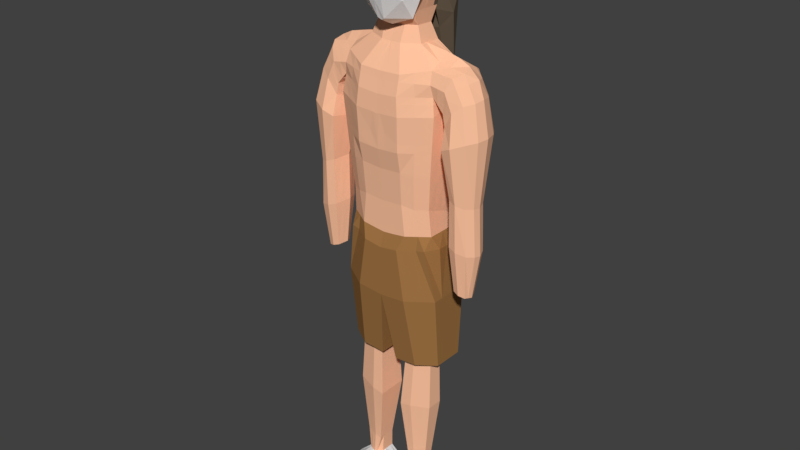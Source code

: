 # Source: boss1.blend  (saved by Blender 2.79.0; exported with 4.5.12 LTS)
import bpy
from mathutils import Matrix  # noqa: F401  (used for matrix-valued properties, if any)

bpy.ops.wm.read_factory_settings(use_empty=True)
scene = bpy.context.scene
scene.name = 'Scene'

# ---- collections
col_collection_1 = bpy.data.collections.new('Collection 1'); scene.collection.children.link(col_collection_1)

# ---- materials (node trees are filled in below, after node groups)
mat_body = bpy.data.materials.new('Body')
mat_body.alpha_threshold = 0.0
mat_body.diffuse_color = (1.0, 0.5501, 0.3468, 1.0)
mat_body.roughness = 0.5
mat_body.line_color = (0.0, 0.0, 0.0, 1.0)
mat_feet = bpy.data.materials.new('Feet')
mat_feet.alpha_threshold = 0.0
mat_feet.roughness = 0.5
mat_face = bpy.data.materials.new('Face')
mat_face.alpha_threshold = 0.0
mat_face.roughness = 0.5
mat_hair = bpy.data.materials.new('Hair')
mat_hair.alpha_threshold = 0.0
mat_hair.roughness = 0.5
mat_cloth = bpy.data.materials.new('Cloth')
mat_cloth.alpha_threshold = 0.0
mat_cloth.roughness = 0.5

# ---- material node trees
mat_feet.use_nodes = True; mat_feet.node_tree.nodes.clear()
_N = mat_feet.node_tree.nodes; _L = mat_feet.node_tree.links
n0 = _N.new('ShaderNodeOutputMaterial'); n0.name = 'Material Output'; n0.location = (300, 300)
n1 = _N.new('ShaderNodeBsdfDiffuse'); n1.name = 'Diffuse BSDF'; n1.location = (10, 300)
_L.new(n1.outputs[0], n0.inputs[0])
n0.is_active_output = True
mat_face.use_nodes = True; mat_face.node_tree.nodes.clear()
_N = mat_face.node_tree.nodes; _L = mat_face.node_tree.links
n0 = _N.new('ShaderNodeOutputMaterial'); n0.name = 'Material Output'; n0.location = (300, 300)
n1 = _N.new('ShaderNodeBsdfDiffuse'); n1.name = 'Diffuse BSDF'; n1.location = (10, 300)
n1.inputs[0].default_value = (1.0, 1.0, 1.0, 1.0)
_L.new(n1.outputs[0], n0.inputs[0])
n0.is_active_output = True
mat_hair.use_nodes = True; mat_hair.node_tree.nodes.clear()
_N = mat_hair.node_tree.nodes; _L = mat_hair.node_tree.links
n0 = _N.new('ShaderNodeOutputMaterial'); n0.name = 'Material Output'; n0.location = (300, 300)
n1 = _N.new('ShaderNodeBsdfDiffuse'); n1.name = 'Diffuse BSDF'; n1.location = (10, 300)
n1.inputs[0].default_value = (0.1523, 0.1158, 0.07905, 1.0)
_L.new(n1.outputs[0], n0.inputs[0])
n0.is_active_output = True
mat_cloth.use_nodes = True; mat_cloth.node_tree.nodes.clear()
_N = mat_cloth.node_tree.nodes; _L = mat_cloth.node_tree.links
n0 = _N.new('ShaderNodeOutputMaterial'); n0.name = 'Material Output'; n0.location = (300, 300)
n1 = _N.new('ShaderNodeBsdfDiffuse'); n1.name = 'Diffuse BSDF'; n1.location = (10, 300)
n1.inputs[0].default_value = (0.3588, 0.1756, 0.05918, 1.0)
_L.new(n1.outputs[0], n0.inputs[0])
n0.is_active_output = True

# ---- world
world_world = bpy.data.worlds.new('World'); scene.world = world_world
world_world.color = (0.05088, 0.05088, 0.05088)
world_world.use_sun_shadow = False
world_world.sun_shadow_jitter_overblur = 0.0
world_world.cycles.sampling_method = 'MANUAL'

# ---- meshes
me_cube = bpy.data.meshes.new('Cube')
me_cube.from_pydata([(-0.4116, 0.07682, -0.1083), (-0.4116, 0.3904, -0.1083), (-0.4188, 0.04684, 1.334), (-0.4188, 0.3855, 1.33), (-0.4723, 0.009477, 0.976), (-0.4723, 0.3728, 0.5067), (-0.4483, 0.02877, 1.129), (-0.4483, 0.4038, 1.137), (-0.221, 0.5278, -0.1209), (-0.2209, -0.03933, -0.1201), (-0.1826, 0.4989, 1.308), (-0.1944, -0.07414, 1.286), (-0.2088, 0.5101, 0.5067), (-0.4274, 0.2106, 0.3298), (-0.2088, -0.1226, 0.9509), (-0.1975, 0.4961, 0.1345), (-0.194, 0.5511, 0.8981), (-0.1975, -0.06961, 0.4583), (-0.194, -0.112, 1.114), (-0.4274, 0.3884, 0.2041), (-0.4274, 0.03283, 0.4555), (-0.2483, 0.1255, 1.494), (-0.2483, 0.3366, 1.484), (-0.09239, 0.4025, 1.483), (-0.09239, 0.05992, 1.487), (-0.6968, 0.3004, -0.1362), (-0.6953, 0.02152, -0.1354), (-0.1978, 0.1504, 1.627), (-0.1978, 0.3103, 1.619), (-0.6673, -0.0423, 0.7805), (-0.09993, 0.3517, 1.618), (-0.6695, 0.4397, 0.7812), (-0.09993, 0.1092, 1.623), (-0.6932, 0.1646, -0.5559), (-0.6994, 0.2435, -0.5589), (-0.2166, 0.08148, 1.749), (-0.2166, 0.3576, 1.748), (-0.6984, 0.07707, -0.5584), (-0.1061, 0.4234, 1.677), (-0.6929, 0.3133, 0.2872), (-0.1425, -0.04655, 1.839), (-0.6915, 0.01148, 0.2879), (-0.4116, 0.2336, -0.1083), (-0.6406, 0.4278, 1.05), (-0.4334, 0.2218, 1.448), (-0.4723, 0.1911, 0.7413), (-0.6387, 0.009649, 1.049), (-0.4688, 0.2292, 1.067), (-0.5692, 0.4281, 1.208), (-0.5681, 0.00993, 1.207), (-0.2303, 0.08075, -1.44), (-0.1942, -0.08625, 1.227), (-0.2483, 0.2597, 1.487), (-0.1883, 0.5484, 1.114), (-0.1978, 0.2621, 1.621), (-0.4335, 0.4282, 1.233), (-0.2166, 0.2195, 1.748), (-0.4335, 0.01007, 1.231), (-0.5421, 0.02865, 1.023), (-0.6127, 0.04673, 1.311), (-0.5469, 0.4036, 1.03), (-0.6108, 0.3854, 1.308), (-0.6477, 0.2217, 1.372), (-0.487, 0.229, 0.9313), (-0.5627, 0.02841, 0.9181), (-0.7193, 0.04649, 1.114), (-0.5702, 0.4034, 0.9216), (-0.7159, 0.3852, 1.112), (-0.7882, 0.2215, 1.139), (-0.4921, 0.2288, 0.8538), (-0.6204, 0.03248, 0.3109), (-0.7626, 0.04553, 0.265), (-0.6257, 0.3032, 0.3083), (-0.7601, 0.29, 0.2662), (-0.8212, 0.1718, 0.2494), (-0.575, 0.1771, 0.3331), (-0.6446, 0.09138, -0.5411), (-0.7522, 0.09858, -0.5758), (-0.6486, 0.2406, -0.543), (-0.7503, 0.2334, -0.5749), (-0.7762, 0.1682, -0.5876), (-0.6102, 0.1711, -0.5242), (-0.7734, 0.3939, 0.8242), (-0.8533, 0.2052, 0.8397), (-0.7773, 0.003534, 0.8253), (-0.5689, -0.0173, 0.7358), (-0.4986, 0.2137, 0.7153), (-0.5771, 0.4149, 0.7382), (-0.625, 0.2916, -0.1137), (-0.7802, 0.2794, -0.1567), (-0.8437, 0.1703, -0.1747), (-0.7829, 0.05361, -0.158), (-0.6193, 0.04155, -0.1109), (-0.5707, 0.1752, -0.08712), (-0.2679, 0.1308, 2.305), (-0.3824, 0.1287, -1.421), (-0.4451, 0.02363, 0.6605), (-0.4451, 0.3822, 0.3233), (-0.4451, 0.2029, 0.4919), (-0.202, 0.4885, 0.254), (-0.202, -0.1074, 0.6425), (-0.1906, -0.04334, 0.1602), (-0.3998, 0.05622, 0.1363), (-0.3998, 0.2228, 0.0775), (-0.1906, 0.5337, 0.01772), (-0.3998, 0.3895, 0.01865), (-0.4575, 0.02139, 1.07), (-0.4575, 0.3919, 0.8957), (-0.1997, -0.1161, 1.052), (-0.2216, 0.5399, 0.7135), (-0.4701, 0.2146, 0.9424), (-0.09916, 0.5274, -0.1377), (-0.09911, -0.03933, -0.1369), (-0.06122, 0.5175, 1.296), (-0.0652, -0.07414, 1.281), (-0.07002, 0.5101, 0.4975), (-0.03454, -0.1226, 0.9445), (-0.05547, 0.5511, 0.8958), (-0.06506, -0.112, 1.105), (-0.06622, -0.06961, 0.4491), (-0.06622, 0.4958, 0.1253), (-0.06314, 0.5593, 1.103), (-0.001871, 0.4017, 1.454), (-0.06513, -0.08625, 1.22), (-0.001871, 0.06039, 1.483), (-0.04311, 0.3516, 1.614), (-0.04311, 0.1096, 1.619), (-0.1234, 0.4234, 1.656), (-0.08327, -0.04655, 1.824), (-0.2303, 0.3212, -1.44), (-0.2679, 0.3283, 2.307), (-0.06772, 0.4882, 0.2448), (-0.06772, -0.1074, 0.6333), (-0.06389, -0.04334, 0.151), (-0.06389, 0.5333, 0.008526), (-0.1053, 0.5354, 0.7652), (-0.06696, -0.1161, 1.043), (-0.4511, 0.02048, 0.7306), (-0.4511, 0.3801, 0.3641), (-0.2035, 0.4859, 0.2949), (-0.4511, 0.2003, 0.5473), (-0.2016, -0.1107, 0.7168), (-0.06823, 0.4856, 0.2857), (-0.07387, -0.1107, 0.7778), (-0.2852, 0.1293, 2.033), (-0.2936, 0.3268, 2.035), (-0.2957, 0.2263, 2.049), (-0.2214, 0.3285, 2.425), (-0.2214, 0.131, 2.423), (-0.2679, 0.2279, 2.322), (-0.2214, 0.2281, 2.439), (-0.3007, 0.4422, 1.319), (-0.3161, 0.4517, -0.1115), (-0.3163, 0.01875, -0.1142), (-0.3066, -0.01365, 1.31), (-0.3406, 0.4414, 0.5067), (-0.3406, -0.05655, 0.9635), (-0.3212, 0.4774, 1.017), (-0.3212, -0.04163, 1.121), (-0.3124, 0.4638, 0.2041), (-0.1704, 0.3695, 1.484), (-0.1704, 0.09271, 1.491), (-0.1489, 0.331, 1.618), (-0.1489, 0.1298, 1.625), (-0.3139, -0.03809, 1.229), (-0.1614, 0.4168, 1.712), (-0.1614, 0.01541, 1.777), (-0.3109, 0.4883, 1.174), (-0.3824, 0.2582, -1.421), (-0.3124, -0.03232, 0.4487), (-0.1412, 0.4636, 2.198), (-0.3235, 0.455, 0.3233), (-0.3235, -0.04187, 0.6515), (-0.2952, -0.005168, 0.1332), (-0.2952, 0.4579, 0.02123), (-0.3286, -0.04734, 1.061), (-0.3857, 0.4637, 0.8003), (-0.3273, 0.452, 0.3641), (-0.3263, -0.04513, 0.7237), (-0.1663, 0.4747, 1.926), (-0.2083, -0.07652, 2.025), (-0.1811, -0.05398, 2.328), (-0.1179, 0.4519, 2.317), (-0.1179, 0.01334, 2.448), (-0.03102, -0.1164, 2.247), (-0.1705, -0.09566, 2.221), (-0.188, -0.08493, 2.219), (-0.2095, -0.06562, 2.209), (-0.1228, -0.1043, 2.02), (-0.0617, -0.1129, 2.017), (-0.1627, -0.09359, 2.025), (-0.4532, 0.1193, -0.5582), (-0.4532, 0.34, -0.5582), (-0.2044, 0.4473, -0.7734), (-0.2044, 0.03758, -0.7734), (-0.4532, 0.2297, -0.5582), (-0.339, 0.1228, -2.433), (-0.05513, 0.4473, -0.9234), (-0.05513, 0.03758, -0.9234), (-0.05513, 0.2425, -0.9234), (-0.3288, 0.3937, -0.6658), (-0.3288, 0.07846, -0.6658), (-0.2339, 0.08963, -2.446), (-0.3824, 0.1935, -1.421), (-0.3093, 0.07722, -1.867), (-0.1337, 0.3212, -1.46), (-0.1337, 0.08075, -1.46), (-0.1337, 0.201, -1.46), (-0.3064, 0.2897, -1.431), (-0.3064, 0.1047, -1.431), (-0.2211, 0.04942, -1.878), (-0.2339, 0.2558, -2.446), (-0.339, 0.2123, -2.433), (-0.339, 0.1675, -2.433), (-0.2163, -0.04789, -2.651), (-0.1671, 0.2558, -2.46), (-0.1671, 0.08963, -2.46), (-0.1671, 0.1727, -2.46), (-0.2864, 0.234, -2.44), (-0.2864, 0.1062, -2.44), (-0.356, -0.01449, -2.688), (-0.3974, 0.105, -1.856), (-0.3974, 0.1801, -1.856), (-0.3974, 0.2551, -1.856), (-0.3093, 0.2916, -1.867), (-0.2211, 0.3281, -1.878), (-0.1091, 0.3281, -1.901), (-0.1091, 0.1888, -1.901), (-0.1091, 0.04942, -1.901), (-0.3182, 0.119, -2.651), (-0.2404, 0.08215, -2.64), (-0.2404, 0.2671, -2.64), (-0.3362, 0.2186, -2.651), (-0.3362, 0.1688, -2.651), (-0.1785, 0.2671, -2.639), (-0.2136, 0.08215, -2.639), (-0.1785, 0.1746, -2.639), (-0.2883, 0.2429, -2.646), (-0.2883, 0.1006, -2.646), (-0.2163, 0.3949, -2.891), (-0.4274, 0.29, -2.831), (-0.4274, 0.2261, -2.769), (-0.1491, 0.3967, -2.889), (-0.1682, -0.04606, -2.65), (-0.1136, 0.2781, -2.773), (-0.3024, 0.3569, -2.868), (-0.3024, -0.03119, -2.669), (-0.1984, -0.2849, -2.714), (-0.28, -0.3224, -2.721), (-0.1869, -0.3998, -2.816), (-0.296, -0.3678, -2.777), (-0.296, -0.3646, -2.744), (-0.1984, -0.3633, -2.756), (-0.1616, -0.3756, -2.817), (-0.1665, -0.2841, -2.715), (-0.144, -0.3391, -2.758), (-0.2472, -0.3838, -2.796), (-0.2472, -0.3037, -2.718), (-0.2472, -0.3639, -2.75), (-0.4116, 0.3404, -0.1083), (-0.423, 0.3333, 1.363), (-0.4723, 0.3148, 0.5816), (-0.4548, 0.348, 1.115), (-0.2483, 0.312, 1.485), (-0.4274, 0.3316, 0.2442), (-0.1978, 0.2949, 1.619), (-0.2166, 0.3135, 1.748), (-0.6975, 0.2183, -0.558), (-0.6268, 0.3332, 1.336), (-0.5278, 0.3479, 0.9983), (-0.7531, 0.3329, 1.121), (-0.5453, 0.3477, 0.8999), (-0.7937, 0.2523, 0.2608), (-0.6095, 0.2629, 0.3162), (-0.7586, 0.2126, -0.5789), (-0.6363, 0.2184, -0.537), (-0.5521, 0.3507, 0.7309), (-0.813, 0.3337, 0.8291), (-0.6077, 0.2545, -0.1052), (-0.8145, 0.2446, -0.1624), (-0.4451, 0.325, 0.3771), (-0.3998, 0.3363, 0.03744), (-0.4615, 0.3353, 0.9106), (-0.4511, 0.3227, 0.4226), (-0.2957, 0.2947, 2.04), (-0.2679, 0.2962, 2.312), (-0.2214, 0.2965, 2.43), (-0.4532, 0.3048, -0.5582), (-0.05513, 0.3819, -0.9234), (-0.3824, 0.2376, -1.421), (-0.1337, 0.2828, -1.46), (-0.339, 0.198, -2.433), (-0.1671, 0.2293, -2.46), (-0.1091, 0.2836, -1.901), (-0.3974, 0.2312, -1.856), (-0.3362, 0.2027, -2.651), (-0.1785, 0.2376, -2.639), (-0.4274, 0.2696, -2.811), (-0.1136, 0.3589, -2.852), (-0.296, -0.3668, -2.756), (-0.1984, -0.3881, -2.787), (-0.144, -0.364, -2.788), (-0.2472, -0.3774, -2.772), (-0.6958, 0.1208, -0.5572), (-0.4116, 0.1552, -0.1083), (-0.4255, 0.1343, 1.384), (-0.4723, 0.1003, 0.8587), (-0.4585, 0.129, 1.098), (-0.2483, 0.1926, 1.491), (-0.1978, 0.2062, 1.624), (-0.2166, 0.1505, 1.749), (-0.6657, 0.1342, 1.343), (-0.5145, 0.1288, 0.9772), (-0.7716, 0.134, 1.127), (-0.5274, 0.1286, 0.8859), (-0.8097, 0.1087, 0.2572), (-0.5977, 0.1048, 0.322), (-0.7642, 0.1334, -0.5817), (-0.6274, 0.1313, -0.5326), (-0.8331, 0.1044, 0.8325), (-0.5337, 0.09819, 0.7255), (-0.595, 0.1084, -0.099), (-0.8311, 0.112, -0.1663), (-0.4274, 0.1217, 0.3926), (-0.4451, 0.1133, 0.5762), (-0.3998, 0.1395, 0.1069), (-0.4638, 0.118, 1.006), (-0.4511, 0.1104, 0.639), (-0.2852, 0.1778, 2.041), (-0.2679, 0.1793, 2.314), (-0.2214, 0.1796, 2.431), (-0.4532, 0.1745, -0.5582), (-0.05513, 0.14, -0.9234), (-0.3824, 0.1611, -1.421), (-0.1337, 0.1409, -1.46), (-0.339, 0.1452, -2.433), (-0.1671, 0.1312, -2.46), (-0.1091, 0.1191, -1.901), (-0.3974, 0.1425, -1.856), (-0.3362, 0.1439, -2.651), (-0.1785, 0.1284, -2.639), (-0.4274, 0.09138, -2.727), (-0.1136, 0.116, -2.66), (-0.296, -0.3435, -2.73), (-0.1984, -0.3241, -2.73), (-0.1489, -0.3233, -2.731), (-0.2472, -0.3338, -2.73), (-0.2169, -0.1805, -2.689), (-0.3797, -0.1606, -2.758), (-0.3797, -0.1434, -2.809), (-0.29, -0.1466, -2.835), (-0.2169, -0.1498, -2.861), (-0.29, -0.1929, -2.698), (-0.3379, -0.2054, -2.707), (-0.1472, -0.1263, -2.861), (-0.1195, -0.1292, -2.768), (-0.1716, -0.1791, -2.689), (-0.1195, -0.1273, -2.822), (-0.3797, -0.1489, -2.783), (-0.1241, -0.1652, -2.708), (-0.3797, -0.183, -2.732), (-0.5013, 0.4282, 1.221), (-0.4952, 0.02871, 1.076), (-0.4779, 0.2291, 0.9991), (-0.5148, 0.3855, 1.319), (-0.5521, 0.2218, 1.419), (-0.4976, 0.4037, 1.083), (-0.5157, 0.04679, 1.322), (-0.5008, 0.009999, 1.219), (-0.4913, 0.348, 1.056), (-0.5249, 0.3332, 1.349), (-0.53, 0.1343, 1.363), (-0.4865, 0.1289, 1.037), (-0.5954, 0.428, 1.15), (-0.4889, 0.229, 0.9028), (-0.5555, 0.4036, 0.99), (-0.6494, 0.3853, 1.236), (-0.7382, 0.2216, 1.286), (-0.6519, 0.04664, 1.239), (-0.5497, 0.02856, 0.9845), (-0.5941, 0.009827, 1.149), (-0.6876, 0.3331, 1.257), (-0.5342, 0.3478, 0.9622), (-0.5193, 0.1288, 0.9436), (-0.7046, 0.1341, 1.264), (-0.07641, -0.1525, 1.905), (-0.2945, 0.0781, 1.905), (-0.2078, -0.0644, 2.376), (-0.03033, -0.05743, 1.693), (-0.2043, 0.0781, 1.693), (-0.2111, -0.05743, 1.864), (-0.3128, -0.005663, 2.141), (-0.1659, -0.1412, 2.141), (-0.07094, -0.1412, 2.417), (-0.2592, 0.0781, 2.417), (-0.1367, -0.005663, 2.523), (-0.3931, 0.009598, -0.2287), (-0.4543, 0.4633, -0.2316), (-0.1709, 0.6675, -0.2504), (-0.1708, -0.0875, -0.2492), (-0.4543, 0.2302, -0.2316), (-0.3123, 0.5543, -0.2364), (-0.3126, -0.001168, -0.2404), (-0.4543, 0.3889, -0.2316), (-0.4654, 0.126, -0.222), (-0.4662, 0.129, -1.383), (-0.4662, 0.4175, -1.383), (-0.2908, 0.5439, -1.395), (-0.2908, 0.0222, -1.394), (-0.4662, 0.2733, -1.383), (-0.2445, 0.6096, -0.717), (-0.07675, 0.5435, -1.41), (-0.0767, 0.0222, -1.41), (-0.3783, 0.4738, -1.386), (-0.3785, 0.07562, -1.389), (-0.4662, 0.3714, -1.383), (-0.4662, 0.2012, -1.383), (-0.4774, 0.2503, -0.7015), (-0.4774, 0.3807, -0.7015), (-0.4774, 0.4418, -0.7015), (-0.3607, 0.5166, -0.7054), (-0.2445, -0.08307, -0.7159), (-0.4774, 0.1545, -0.7015), (-0.4774, 0.0588, -0.7015), (-0.3609, -0.01214, -0.7087), (0.4116, 0.07682, -0.1083), (0.4116, 0.3904, -0.1083), (0.4188, 0.04684, 1.334), (0.4188, 0.3855, 1.33), (0.4723, 0.009477, 0.976), (0.4723, 0.3728, 0.5067), (0.4483, 0.02877, 1.129), (0.4483, 0.4038, 1.137), (0.221, 0.5278, -0.1209), (0.2209, -0.03933, -0.1201), (0.1826, 0.4989, 1.308), (0.0, -0.06961, 0.4444), (0.1944, -0.07414, 1.286), (0.0, 0.4956, 0.1207), (0.2088, 0.5101, 0.5067), (0.4274, 0.2106, 0.3298), (0.2088, -0.1226, 0.9509), (0.1975, 0.4961, 0.1345), (0.194, 0.5511, 0.8981), (0.1975, -0.06961, 0.4583), (0.194, -0.112, 1.114), (0.4274, 0.3884, 0.2041), (0.4274, 0.03283, 0.4555), (0.2483, 0.1255, 1.494), (0.2483, 0.3366, 1.484), (0.0, 0.5648, 1.098), (0.09239, 0.4025, 1.483), (0.0, -0.08625, 1.216), (0.09239, 0.05992, 1.487), (0.6968, 0.3004, -0.1362), (0.6953, 0.02152, -0.1354), (0.1978, 0.1504, 1.627), (0.1978, 0.3103, 1.619), (0.6673, -0.0423, 0.7805), (0.09993, 0.3517, 1.618), (0.6695, 0.4397, 0.7812), (0.09993, 0.1092, 1.623), (0.6932, 0.1646, -0.5559), (0.6994, 0.2435, -0.5589), (0.2166, 0.08148, 1.749), (0.2166, 0.3576, 1.748), (0.6984, 0.07707, -0.5584), (0.1061, 0.4234, 1.677), (0.6929, 0.3133, 0.2872), (0.1425, -0.04655, 1.839), (0.6915, 0.01148, 0.2879), (0.4116, 0.2336, -0.1083), (0.6406, 0.4278, 1.05), (0.4334, 0.2218, 1.448), (0.4723, 0.1911, 0.7413), (0.6387, 0.009649, 1.049), (0.4688, 0.2292, 1.067), (0.5692, 0.4281, 1.208), (0.5681, 0.00993, 1.207), (0.2303, 0.08075, -1.44), (0.1942, -0.08625, 1.227), (0.2483, 0.2597, 1.487), (0.1883, 0.5484, 1.114), (0.1978, 0.2621, 1.621), (0.4335, 0.4282, 1.233), (0.2166, 0.2195, 1.748), (0.4335, 0.01007, 1.231), (0.5421, 0.02865, 1.023), (0.6127, 0.04673, 1.311), (0.5469, 0.4036, 1.03), (0.6108, 0.3854, 1.308), (0.6477, 0.2217, 1.372), (0.487, 0.229, 0.9313), (0.5627, 0.02841, 0.9181), (0.7193, 0.04649, 1.114), (0.5702, 0.4034, 0.9216), (0.7159, 0.3852, 1.112), (0.7882, 0.2215, 1.139), (0.4921, 0.2288, 0.8538), (0.6204, 0.03248, 0.3109), (0.7626, 0.04553, 0.265), (0.6257, 0.3032, 0.3083), (0.7601, 0.29, 0.2662), (0.8212, 0.1718, 0.2494), (0.575, 0.1771, 0.3331), (0.6446, 0.09138, -0.5411), (0.7522, 0.09858, -0.5758), (0.6486, 0.2406, -0.543), (0.7503, 0.2334, -0.5749), (0.7762, 0.1682, -0.5876), (0.6102, 0.1711, -0.5242), (0.7734, 0.3939, 0.8242), (0.8533, 0.2052, 0.8397), (0.7773, 0.003534, 0.8253), (0.5689, -0.0173, 0.7358), (0.4986, 0.2137, 0.7153), (0.5771, 0.4149, 0.7382), (0.625, 0.2916, -0.1137), (0.7802, 0.2794, -0.1567), (0.8437, 0.1703, -0.1747), (0.7829, 0.05361, -0.158), (0.6193, 0.04155, -0.1109), (0.5707, 0.1752, -0.08712), (0.0, 0.5272, -0.1479), (0.0, -0.03933, -0.147), (0.0, 0.5268, 1.289), (0.0, -0.07414, 1.279), (0.0, 0.5101, 0.4928), (0.0, -0.1226, 0.9371), (0.0, 0.5511, 0.8843), (0.0, -0.112, 1.1), (0.0, 0.4014, 1.439), (0.0, 0.06063, 1.481), (0.0, 0.3516, 1.612), (0.0, 0.1098, 1.617), (0.0, 0.4234, 1.671), (0.0, -0.04655, 1.814), (0.2679, 0.1308, 2.305), (0.3824, 0.1287, -1.421), (0.4451, 0.02363, 0.6605), (0.4451, 0.3822, 0.3233), (0.4451, 0.2029, 0.4919), (0.0, -0.1074, 0.6287), (0.202, 0.4885, 0.254), (0.202, -0.1074, 0.6425), (0.0, 0.488, 0.2402), (0.1906, -0.04334, 0.1602), (0.3998, 0.05622, 0.1363), (0.3998, 0.2228, 0.0775), (0.0, 0.5331, 0.003889), (0.1906, 0.5337, 0.01772), (0.3998, 0.3895, 0.01865), (0.0, -0.04334, 0.1464), (0.4575, 0.02139, 1.07), (0.4575, 0.3919, 0.8957), (0.1997, -0.1161, 1.052), (0.2216, 0.5399, 0.7135), (0.4701, 0.2146, 0.9424), (0.0, 0.5354, 0.7957), (0.0, -0.1161, 1.038), (0.09916, 0.5274, -0.1377), (0.09911, -0.03933, -0.1369), (0.06122, 0.5175, 1.296), (0.0652, -0.07414, 1.281), (0.07002, 0.5101, 0.4975), (0.03454, -0.1226, 0.9445), (0.05547, 0.5511, 0.8958), (0.06506, -0.112, 1.105), (0.06622, -0.06961, 0.4491), (0.06622, 0.4958, 0.1253), (0.06314, 0.5593, 1.103), (0.001871, 0.4017, 1.454), (0.06513, -0.08625, 1.22), (0.001871, 0.06039, 1.483), (0.04311, 0.3516, 1.614), (0.04311, 0.1096, 1.619), (0.1234, 0.4234, 1.656), (0.08327, -0.04655, 1.824), (0.2303, 0.3212, -1.44), (0.2679, 0.3283, 2.307), (0.06772, 0.4882, 0.2448), (0.06772, -0.1074, 0.6333), (0.06389, -0.04334, 0.151), (0.06389, 0.5333, 0.008526), (0.1053, 0.5354, 0.7652), (0.06696, -0.1161, 1.043), (0.4511, 0.02048, 0.7306), (0.4511, 0.3801, 0.3641), (0.2035, 0.4859, 0.2949), (0.0, 0.4854, 0.2811), (0.4511, 0.2003, 0.5473), (0.0, -0.1107, 0.6972), (0.2016, -0.1107, 0.7168), (0.06823, 0.4856, 0.2857), (0.07387, -0.1107, 0.7778), (0.2852, 0.1293, 2.033), (0.2936, 0.3268, 2.035), (0.2957, 0.2263, 2.049), (0.2214, 0.3285, 2.425), (0.0, 0.4777, 2.389), (0.2214, 0.131, 2.423), (0.0, -0.0786, 2.41), (0.2679, 0.2279, 2.322), (0.0, 0.0004249, 2.496), (0.2214, 0.2281, 2.439), (0.3007, 0.4422, 1.319), (0.3161, 0.4517, -0.1115), (0.0, 0.0004249, 2.494), (0.3163, 0.01875, -0.1142), (0.0, 0.2913, 2.523), (0.0, 0.07833, 2.533), (0.0, 0.03494, 2.511), (0.0, 0.1403, 2.554), (0.3066, -0.01365, 1.31), (0.3406, 0.4414, 0.5067), (0.3406, -0.05655, 0.9635), (0.3212, 0.4774, 1.017), (0.3212, -0.04163, 1.121), (0.3124, 0.4638, 0.2041), (0.1704, 0.3695, 1.484), (0.1704, 0.09271, 1.491), (0.1489, 0.331, 1.618), (0.1489, 0.1298, 1.625), (0.3139, -0.03809, 1.229), (0.1614, 0.4168, 1.712), (0.1614, 0.01541, 1.777), (0.3109, 0.4883, 1.174), (0.3824, 0.2582, -1.421), (0.3124, -0.03232, 0.4487), (0.1412, 0.4636, 2.198), (0.3235, 0.455, 0.3233), (0.3235, -0.04187, 0.6515), (0.2952, -0.005168, 0.1332), (0.2952, 0.4579, 0.02123), (0.3286, -0.04734, 1.061), (0.3857, 0.4637, 0.8003), (0.3273, 0.452, 0.3641), (0.3263, -0.04513, 0.7237), (0.1663, 0.4747, 1.926), (0.2083, -0.07652, 2.025), (0.1811, -0.05398, 2.328), (0.1179, 0.4519, 2.317), (0.1179, 0.01334, 2.448), (0.0, 0.3228, 2.504), (0.0, 0.05663, 2.522), (0.0, 0.176, 2.528), (0.03102, -0.1164, 2.247), (0.1705, -0.09566, 2.221), (0.0, -0.1169, 2.253), (0.188, -0.08493, 2.219), (0.2095, -0.06562, 2.209), (0.1228, -0.1043, 2.02), (0.0617, -0.1129, 2.017), (0.1627, -0.09359, 2.025), (0.0, -0.113, 2.011), (0.4532, 0.1193, -0.5582), (0.4532, 0.34, -0.5582), (0.2044, 0.4473, -0.7734), (0.2044, 0.03758, -0.7734), (0.4532, 0.2297, -0.5582), (0.339, 0.1228, -2.433), (0.0, 0.5079, -0.2679), (0.0, -0.03697, -0.3287), (0.0, 0.254, -0.2707), (0.05513, 0.4473, -0.9234), (0.05513, 0.03758, -0.9234), (0.05513, 0.2425, -0.9234), (0.3288, 0.3937, -0.6658), (0.3288, 0.07846, -0.6658), (0.2339, 0.08963, -2.446), (0.3824, 0.1935, -1.421), (0.3093, 0.07722, -1.867), (0.1337, 0.3212, -1.46), (0.1337, 0.08075, -1.46), (0.1337, 0.201, -1.46), (0.3064, 0.2897, -1.431), (0.3064, 0.1047, -1.431), (0.2211, 0.04942, -1.878), (0.2339, 0.2558, -2.446), (0.339, 0.2123, -2.433), (0.339, 0.1675, -2.433), (0.2163, -0.04789, -2.651), (0.1671, 0.2558, -2.46), (0.1671, 0.08963, -2.46), (0.1671, 0.1727, -2.46), (0.2864, 0.234, -2.44), (0.2864, 0.1062, -2.44), (0.356, -0.01449, -2.688), (0.3974, 0.105, -1.856), (0.3974, 0.1801, -1.856), (0.3974, 0.2551, -1.856), (0.3093, 0.2916, -1.867), (0.2211, 0.3281, -1.878), (0.1091, 0.3281, -1.901), (0.1091, 0.1888, -1.901), (0.1091, 0.04942, -1.901), (0.3182, 0.119, -2.651), (0.2404, 0.08215, -2.64), (0.2404, 0.2671, -2.64), (0.3362, 0.2186, -2.651), (0.3362, 0.1688, -2.651), (0.1785, 0.2671, -2.639), (0.2136, 0.08215, -2.639), (0.1785, 0.1746, -2.639), (0.2883, 0.2429, -2.646), (0.2883, 0.1006, -2.646), (0.2163, 0.3949, -2.891), (0.4274, 0.29, -2.831), (0.4274, 0.2261, -2.769), (0.1491, 0.3967, -2.889), (0.1682, -0.04606, -2.65), (0.1136, 0.2781, -2.773), (0.3024, 0.3569, -2.868), (0.3024, -0.03119, -2.669), (0.1984, -0.2849, -2.714), (0.28, -0.3224, -2.721), (0.1869, -0.3998, -2.816), (0.296, -0.3678, -2.777), (0.296, -0.3646, -2.744), (0.1984, -0.3633, -2.756), (0.1616, -0.3756, -2.817), (0.1665, -0.2841, -2.715), (0.144, -0.3391, -2.758), (0.2472, -0.3838, -2.796), (0.2472, -0.3037, -2.718), (0.2472, -0.3639, -2.75), (0.4116, 0.3404, -0.1083), (0.423, 0.3333, 1.363), (0.4723, 0.3148, 0.5816), (0.4548, 0.348, 1.115), (0.2483, 0.312, 1.485), (0.4274, 0.3316, 0.2442), (0.1978, 0.2949, 1.619), (0.2166, 0.3135, 1.748), (0.6975, 0.2183, -0.558), (0.6268, 0.3332, 1.336), (0.5278, 0.3479, 0.9983), (0.7531, 0.3329, 1.121), (0.5453, 0.3477, 0.8999), (0.7937, 0.2523, 0.2608), (0.6095, 0.2629, 0.3162), (0.7586, 0.2126, -0.5789), (0.6363, 0.2184, -0.537), (0.5521, 0.3507, 0.7309), (0.813, 0.3337, 0.8291), (0.6077, 0.2545, -0.1052), (0.8145, 0.2446, -0.1624), (0.4451, 0.325, 0.3771), (0.3998, 0.3363, 0.03744), (0.4615, 0.3353, 0.9106), (0.4511, 0.3227, 0.4226), (0.2957, 0.2947, 2.04), (0.2679, 0.2962, 2.312), (0.2214, 0.2965, 2.43), (0.0, 0.2431, 2.533), (0.0, 0.2759, 2.512), (0.4532, 0.3048, -0.5582), (0.0, 0.4268, -0.2688), (0.05513, 0.3819, -0.9234), (0.3824, 0.2376, -1.421), (0.1337, 0.2828, -1.46), (0.339, 0.198, -2.433), (0.1671, 0.2293, -2.46), (0.1091, 0.2836, -1.901), (0.3974, 0.2312, -1.856), (0.3362, 0.2027, -2.651), (0.1785, 0.2376, -2.639), (0.4274, 0.2696, -2.811), (0.1136, 0.3589, -2.852), (0.296, -0.3668, -2.756), (0.1984, -0.3881, -2.787), (0.144, -0.364, -2.788), (0.2472, -0.3774, -2.772), (0.6958, 0.1208, -0.5572), (0.4116, 0.1552, -0.1083), (0.4255, 0.1343, 1.384), (0.4723, 0.1003, 0.8587), (0.4585, 0.129, 1.098), (0.2483, 0.1926, 1.491), (0.1978, 0.2062, 1.624), (0.2166, 0.1505, 1.749), (0.6657, 0.1342, 1.343), (0.5145, 0.1288, 0.9772), (0.7716, 0.134, 1.127), (0.5274, 0.1286, 0.8859), (0.8097, 0.1087, 0.2572), (0.5977, 0.1048, 0.322), (0.7642, 0.1334, -0.5817), (0.6274, 0.1313, -0.5326), (0.8331, 0.1044, 0.8325), (0.5337, 0.09819, 0.7255), (0.595, 0.1084, -0.099), (0.8311, 0.112, -0.1663), (0.4274, 0.1217, 0.3926), (0.4451, 0.1133, 0.5762), (0.3998, 0.1395, 0.1069), (0.4638, 0.118, 1.006), (0.4511, 0.1104, 0.639), (0.2852, 0.1778, 2.041), (0.2679, 0.1793, 2.314), (0.2214, 0.1796, 2.431), (0.0, 0.1093, 2.544), (0.0, 0.1163, 2.525), (0.4532, 0.1745, -0.5582), (0.0, 0.1085, -0.2997), (0.05513, 0.14, -0.9234), (0.3824, 0.1611, -1.421), (0.1337, 0.1409, -1.46), (0.339, 0.1452, -2.433), (0.1671, 0.1312, -2.46), (0.1091, 0.1191, -1.901), (0.3974, 0.1425, -1.856), (0.3362, 0.1439, -2.651), (0.1785, 0.1284, -2.639), (0.4274, 0.09138, -2.727), (0.1136, 0.116, -2.66), (0.296, -0.3435, -2.73), (0.1984, -0.3241, -2.73), (0.1489, -0.3233, -2.731), (0.2472, -0.3338, -2.73), (0.2169, -0.1805, -2.689), (0.3797, -0.1606, -2.758), (0.3797, -0.1434, -2.809), (0.29, -0.1466, -2.835), (0.2169, -0.1498, -2.861), (0.29, -0.1929, -2.698), (0.3379, -0.2054, -2.707), (0.1472, -0.1263, -2.861), (0.1195, -0.1292, -2.768), (0.1716, -0.1791, -2.689), (0.1195, -0.1273, -2.822), (0.3797, -0.1489, -2.783), (0.1241, -0.1652, -2.708), (0.3797, -0.183, -2.732), (0.5013, 0.4282, 1.221), (0.4952, 0.02871, 1.076), (0.4779, 0.2291, 0.9991), (0.5148, 0.3855, 1.319), (0.5521, 0.2218, 1.419), (0.4976, 0.4037, 1.083), (0.5157, 0.04679, 1.322), (0.5008, 0.009999, 1.219), (0.4913, 0.348, 1.056), (0.5249, 0.3332, 1.349), (0.53, 0.1343, 1.363), (0.4865, 0.1289, 1.037), (0.5954, 0.428, 1.15), (0.4889, 0.229, 0.9028), (0.5555, 0.4036, 0.99), (0.6494, 0.3853, 1.236), (0.7382, 0.2216, 1.286), (0.6519, 0.04664, 1.239), (0.5497, 0.02856, 0.9845), (0.5941, 0.009827, 1.149), (0.6876, 0.3331, 1.257), (0.5342, 0.3478, 0.9622), (0.5193, 0.1288, 0.9436), (0.7046, 0.1341, 1.264), (0.0, 0.0781, 1.614), (0.0, -0.0644, 1.905), (0.07641, -0.1525, 1.905), (0.2945, 0.0781, 1.905), (0.0, -0.1609, 2.416), (0.2078, -0.0644, 2.376), (0.0, 0.0781, 2.376), (0.0, 0.007297, 2.557), (0.03033, -0.05743, 1.693), (0.0, -0.04482, 1.674), (0.0, -0.1412, 1.864), (0.0, 0.0781, 1.864), (0.2043, 0.0781, 1.693), (0.2111, -0.05743, 1.864), (0.0, -0.005663, 2.141), (0.0, -0.193, 2.141), (0.0, -0.1412, 2.141), (0.3128, -0.005663, 2.141), (0.1659, -0.1412, 2.141), (0.0, -0.05743, 2.417), (0.07094, -0.1412, 2.417), (0.2592, 0.0781, 2.417), (0.0, -0.05743, 2.523), (0.0, -0.0465, 2.431), (0.1367, -0.005663, 2.523), (0.3931, 0.009598, -0.2287), (0.4543, 0.4633, -0.2316), (0.1709, 0.6675, -0.2504), (0.1708, -0.0875, -0.2492), (0.4543, 0.2302, -0.2316), (0.0, 0.5975, -0.2313), (0.0, 0.6669, -0.3143), (0.0, -0.0875, -0.2741), (0.3123, 0.5543, -0.2364), (0.3126, -0.001168, -0.2404), (0.4543, 0.3889, -0.2316), (0.4654, 0.126, -0.222), (0.4662, 0.129, -1.383), (0.4662, 0.4175, -1.383), (0.2908, 0.5439, -1.395), (0.2908, 0.0222, -1.394), (0.4662, 0.2733, -1.383), (0.0, 0.6091, -0.7374), (0.2445, 0.6096, -0.717), (0.07675, 0.5435, -1.41), (0.0767, 0.0222, -1.41), (0.3783, 0.4738, -1.386), (0.3785, 0.07562, -1.389), (0.4662, 0.3714, -1.383), (0.4662, 0.2012, -1.383), (0.4774, 0.2503, -0.7015), (0.4774, 0.3807, -0.7015), (0.4774, 0.4418, -0.7015), (0.3607, 0.5166, -0.7054), (0.0, -0.08307, -0.7364), (0.2445, -0.08307, -0.7159), (0.4774, 0.1545, -0.7015), (0.4774, 0.0588, -0.7015), (0.3609, -0.01214, -0.7087)], [(607, 603)], [(259, 1, 192, 287), (305, 2, 21, 308), (164, 154, 2, 57), (370, 364, 61, 268), (174, 152, 1, 105), (176, 155, 5, 107), (283, 261, 5, 138), (178, 156, 4, 137), (167, 157, 7, 55), (282, 262, 7, 107), (175, 158, 6, 106), (136, 118, 18, 108), (121, 117, 16, 53), (143, 116, 14, 141), (135, 115, 12, 109), (134, 111, 8, 104), (123, 114, 11, 51), (113, 10, 23, 122), (325, 323, 13, 103), (524, 112, 198, 662), (161, 24, 32, 163), (113, 121, 53, 10), (364, 361, 48, 61), (151, 3, 22, 160), (154, 11, 24, 161), (162, 28, 36, 165), (309, 27, 35, 310), (125, 30, 38, 127), (118, 123, 51, 18), (85, 29, 41, 70), (122, 23, 30, 125), (308, 21, 27, 309), (160, 22, 28, 162), (64, 46, 29, 85), (128, 536, 654, 189), (275, 267, 34, 78), (379, 380, 46, 64), (163, 32, 40, 166), (89, 25, 34, 79), (92, 26, 37, 76), (82, 31, 39, 73), (67, 43, 31, 82), (266, 56, 146, 284), (263, 52, 54, 265), (376, 373, 43, 67), (265, 54, 56, 266), (9, 153, 201, 194), (326, 307, 47, 110), (327, 306, 45, 140), (372, 362, 58, 312), (260, 44, 52, 263), (153, 0, 191, 201), (373, 375, 66, 43), (382, 374, 69, 271), (361, 366, 60, 48), (369, 363, 63, 269), (371, 365, 62, 311), (368, 367, 59, 49), (29, 84, 71, 41), (277, 82, 73, 272), (384, 377, 68, 313), (381, 376, 67, 270), (380, 378, 65, 46), (383, 379, 64, 314), (322, 90, 80, 317), (25, 88, 78, 34), (320, 85, 70, 316), (276, 86, 75, 273), (31, 87, 72, 39), (319, 83, 74, 315), (267, 274, 79, 34), (303, 317, 80, 33), (279, 89, 79, 274), (26, 91, 77, 37), (321, 92, 76, 318), (278, 93, 81, 275), (313, 68, 83, 319), (43, 66, 87, 31), (271, 69, 86, 276), (314, 64, 85, 320), (270, 67, 82, 277), (46, 65, 84, 29), (273, 75, 93, 278), (316, 70, 92, 321), (41, 71, 91, 26), (272, 73, 89, 279), (39, 72, 88, 25), (315, 74, 90, 322), (70, 41, 26, 92), (126, 534, 536, 128), (73, 39, 25, 89), (362, 368, 49, 58), (124, 532, 534, 126), (318, 303, 33, 81), (281, 264, 19, 105), (114, 526, 532, 124), (133, 119, 17, 101), (131, 120, 15, 99), (158, 164, 57, 6), (171, 159, 19, 97), (173, 169, 20, 102), (151, 167, 55, 3), (177, 171, 97, 138), (142, 131, 99, 139), (323, 324, 98, 13), (119, 132, 100, 17), (169, 172, 96, 20), (264, 280, 97, 19), (153, 173, 102, 0), (112, 133, 101, 9), (259, 281, 105, 1), (304, 325, 103, 42), (120, 134, 104, 15), (159, 174, 105, 19), (306, 326, 110, 45), (117, 135, 109, 16), (116, 136, 108, 14), (156, 175, 106, 4), (261, 282, 107, 5), (157, 176, 107, 7), (528, 559, 136, 116), (529, 558, 135, 117), (438, 549, 134, 120), (524, 552, 133, 112), (436, 542, 132, 119), (589, 545, 131, 142), (545, 438, 120, 131), (552, 436, 119, 133), (11, 114, 124, 24), (24, 124, 126, 32), (32, 126, 128, 40), (8, 111, 197, 193), (310, 35, 144, 328), (531, 122, 125, 533), (530, 452, 123, 118), (533, 125, 127, 535), (525, 450, 121, 113), (111, 523, 661, 197), (525, 113, 122, 531), (452, 526, 114, 123), (549, 523, 111, 134), (558, 527, 115, 135), (591, 528, 116, 143), (450, 529, 117, 121), (559, 530, 118, 136), (542, 591, 143, 132), (527, 589, 142, 115), (115, 142, 139, 12), (155, 177, 138, 5), (324, 327, 140, 98), (132, 143, 141, 100), (172, 178, 137, 96), (280, 283, 138, 97), (328, 144, 94, 329), (284, 146, 149, 285), (40, 128, 188, 190), (601, 181, 185, 184), (179, 145, 130, 170), (165, 36, 145, 179), (329, 94, 148, 330), (285, 149, 150, 286), (181, 601, 603, 183), (180, 166, 40), (330, 148, 610, 801), (286, 150, 612, 754), (183, 603, 611, 644), (182, 147, 609, 643), (170, 130, 147, 182), (643, 599, 182), (148, 183, 644, 610), (94, 181, 183, 148), (144, 180, 187, 181, 94), (100, 141, 178, 172), (12, 139, 177, 155), (35, 166, 180, 144), (16, 109, 176, 157), (14, 108, 175, 156), (15, 104, 174, 159), (9, 101, 173, 153), (17, 100, 172, 169), (139, 99, 171, 177), (10, 53, 167, 151), (101, 17, 169, 173), (99, 15, 159, 171), (18, 51, 164, 158), (152, 8, 193, 200), (27, 163, 166, 35), (23, 160, 162, 30), (30, 162, 165, 38), (2, 154, 161, 21), (10, 151, 160, 23), (21, 161, 163, 27), (108, 18, 158, 175), (53, 16, 157, 167), (141, 14, 156, 178), (109, 12, 155, 176), (104, 8, 152, 174), (51, 11, 154, 164), (1, 152, 200, 192), (180, 190, 186, 187), (187, 186, 181), (184, 648, 601), (186, 185, 181), (184, 185, 188, 189), (190, 180, 40), (189, 654, 648, 184), (190, 188, 185, 186), (189, 188, 128), (198, 194, 50, 206), (200, 193, 129, 208), (192, 200, 208, 168), (193, 197, 205, 129), (757, 663, 199, 288), (804, 662, 198, 332), (331, 195, 203, 333), (332, 198, 206, 334), (112, 9, 194, 198), (304, 42, 195, 331), (225, 226, 215, 211), (223, 224, 218, 212), (210, 204, 219, 202), (338, 222, 213, 335), (294, 223, 212, 291), (224, 225, 211, 218), (194, 201, 209, 50), (201, 191, 95, 209), (288, 199, 207, 290), (287, 192, 168, 289), (218, 211, 231, 237), (219, 196, 229, 238), (336, 216, 235, 340), (216, 202, 230, 235), (212, 218, 237, 232), (292, 217, 236, 296), (293, 227, 217, 292), (228, 210, 202, 216), (337, 228, 216, 336), (204, 221, 196, 219), (209, 95, 221, 204), (334, 206, 228, 337), (206, 50, 210, 228), (290, 207, 227, 293), (208, 129, 225, 224), (289, 168, 223, 294), (333, 203, 222, 338), (50, 209, 204, 210), (168, 208, 224, 223), (129, 205, 226, 225), (339, 233, 241, 341), (295, 232, 240, 297), (237, 231, 239, 245), (238, 229, 220, 246), (340, 235, 243, 342), (235, 230, 214, 243), (291, 212, 232, 295), (335, 213, 233, 339), (202, 219, 238, 230), (211, 215, 234, 231), (351, 354, 253, 249), (347, 352, 257, 247), (360, 348, 251, 343), (358, 349, 250, 299), (350, 351, 249, 256), (352, 353, 248, 257), (230, 238, 246, 214), (231, 234, 242, 239), (296, 236, 244, 298), (232, 237, 245, 240), (346, 257, 248, 343), (345, 254, 247, 344), (301, 255, 252, 300), (302, 258, 251, 299), (300, 252, 258, 302), (344, 247, 257, 346), (357, 355, 255, 301), (349, 350, 256, 250), (356, 347, 247, 254), (359, 356, 254, 345), (354, 357, 301, 253), (249, 300, 302, 256), (256, 302, 299, 250), (253, 301, 300, 249), (234, 296, 298, 242), (348, 358, 299, 251), (213, 291, 295, 233), (233, 295, 297, 241), (203, 289, 294, 222), (205, 290, 293, 226), (226, 293, 292, 215), (215, 292, 296, 234), (195, 287, 289, 203), (197, 288, 290, 205), (222, 294, 291, 213), (661, 757, 288, 197), (147, 286, 754, 609), (130, 285, 286, 147), (145, 284, 285, 130), (98, 140, 283, 280), (45, 110, 282, 261), (42, 103, 281, 259), (13, 98, 280, 264), (103, 13, 264, 281), (74, 272, 279, 90), (72, 273, 278, 88), (68, 270, 277, 83), (66, 271, 276, 87), (88, 278, 275, 78), (90, 279, 274, 80), (33, 80, 274, 267), (87, 276, 273, 72), (377, 381, 270, 68), (83, 277, 272, 74), (366, 369, 269, 60), (375, 382, 271, 66), (3, 260, 263, 22), (28, 265, 266, 36), (22, 263, 265, 28), (36, 266, 284, 145), (81, 33, 267, 275), (110, 47, 262, 282), (140, 45, 261, 283), (365, 370, 268, 62), (42, 259, 287, 195), (355, 359, 345, 255), (252, 344, 346, 258), (255, 345, 344, 252), (258, 346, 343, 251), (353, 360, 343, 248), (196, 335, 339, 229), (236, 340, 342, 244), (229, 339, 341, 220), (95, 333, 338, 221), (207, 334, 337, 227), (227, 337, 336, 217), (217, 336, 340, 236), (221, 338, 335, 196), (0, 304, 331, 191), (199, 332, 334, 207), (191, 331, 333, 95), (663, 804, 332, 199), (150, 330, 801, 612), (149, 329, 330, 150), (146, 328, 329, 149), (96, 137, 327, 324), (56, 310, 328, 146), (4, 106, 326, 306), (0, 102, 325, 304), (20, 96, 324, 323), (76, 37, 303, 318), (71, 315, 322, 91), (75, 316, 321, 93), (69, 314, 320, 86), (65, 313, 319, 84), (93, 321, 318, 81), (37, 77, 317, 303), (84, 319, 315, 71), (86, 320, 316, 75), (91, 322, 317, 77), (374, 383, 314, 69), (378, 384, 313, 65), (367, 371, 311, 59), (363, 372, 312, 63), (137, 4, 306, 327), (106, 6, 307, 326), (52, 308, 309, 54), (54, 309, 310, 56), (102, 20, 323, 325), (44, 305, 308, 52), (220, 341, 360, 353), (244, 342, 359, 355), (241, 297, 358, 348), (242, 298, 357, 354), (342, 243, 356, 359), (243, 214, 347, 356), (240, 245, 350, 349), (298, 244, 355, 357), (246, 220, 353, 352), (245, 239, 351, 350), (297, 240, 349, 358), (341, 241, 348, 360), (214, 246, 352, 347), (239, 242, 354, 351), (47, 307, 372, 363), (2, 305, 371, 367), (44, 260, 370, 365), (7, 262, 369, 366), (6, 57, 368, 362), (57, 2, 367, 368), (305, 44, 365, 371), (262, 47, 363, 369), (55, 7, 366, 361), (307, 6, 362, 372), (3, 55, 361, 364), (260, 3, 364, 370), (59, 311, 384, 378), (63, 312, 383, 374), (60, 269, 382, 375), (62, 268, 381, 377), (312, 58, 379, 383), (49, 59, 378, 380), (268, 61, 376, 381), (311, 62, 377, 384), (269, 63, 374, 382), (48, 60, 375, 373), (61, 48, 373, 376), (58, 49, 380, 379), (858, 867, 388), (858, 388, 389), (385, 868, 873), (386, 390, 391), (385, 873, 392), (387, 393, 395), (394, 387, 395), (395, 880, 865), (395, 393, 880), (393, 862, 880), (391, 387, 394), (392, 393, 387), (392, 873, 393), (873, 862, 393), (391, 392, 387), (391, 390, 392), (390, 385, 392), (389, 390, 386), (389, 388, 390), (388, 385, 390), (388, 868, 385), (388, 867, 868), (391, 394, 386), (259, 403, 400, 42), (9, 399, 890, 112), (259, 1, 397, 403), (111, 523, 888, 889), (42, 400, 404, 304), (152, 8, 398, 401), (152, 401, 397, 1), (524, 890, 112), (9, 153, 402, 399), (0, 304, 404, 396), (153, 0, 396, 402), (111, 889, 398, 8), (900, 411, 407, 410), (418, 415, 409, 417), (420, 413, 406, 419), (399, 402, 424, 421), (421, 408, 412, 912), (423, 422, 416, 405), (424, 423, 405, 414), (420, 410, 407, 413), (417, 409, 416, 422), (418, 419, 406, 415), (421, 424, 414, 408), (403, 397, 419, 418), (400, 417, 422, 404), (401, 398, 410, 420), (402, 396, 423, 424), (396, 404, 422, 423), (399, 421, 912, 890), (401, 420, 419, 397), (403, 418, 417, 400), (889, 900, 410, 398), (900, 412, 411), (412, 900, 912), (726, 756, 656, 426), (775, 778, 448, 427), (623, 486, 427, 613), (843, 735, 490, 837), (633, 551, 426, 606), (635, 554, 430, 614), (750, 587, 430, 728), (637, 586, 429, 615), (626, 484, 432, 616), (749, 554, 432, 729), (634, 553, 431, 617), (585, 555, 445, 567), (570, 482, 443, 566), (594, 592, 441, 565), (584, 556, 439, 564), (583, 550, 433, 560), (572, 480, 437, 563), (562, 571, 451, 435), (795, 548, 440, 793), (524, 662, 665, 561), (620, 622, 461, 453), (562, 435, 482, 570), (837, 490, 477, 834), (605, 619, 449, 428), (613, 620, 453, 437), (621, 624, 465, 457), (779, 780, 464, 456), (574, 576, 467, 459), (567, 445, 480, 572), (514, 499, 470, 458), (571, 574, 459, 451), (778, 779, 456, 448), (619, 621, 457, 449), (493, 514, 458, 475), (577, 652, 654, 536), (742, 507, 463, 734), (852, 493, 475, 853), (622, 625, 469, 461), (518, 508, 463, 454), (521, 505, 466, 455), (511, 502, 468, 460), (496, 511, 460, 472), (733, 751, 597, 485), (730, 732, 483, 481), (849, 496, 472, 846), (732, 733, 485, 483), (434, 658, 668, 608), (796, 557, 476, 777), (797, 590, 474, 776), (845, 782, 487, 835), (727, 730, 481, 473), (608, 668, 655, 425), (846, 472, 495, 848), (855, 738, 498, 847), (834, 477, 489, 839), (842, 736, 492, 836), (844, 781, 491, 838), (841, 478, 488, 840), (458, 470, 500, 513), (744, 739, 502, 511), (857, 783, 497, 850), (854, 737, 496, 849), (853, 475, 494, 851), (856, 784, 493, 852), (792, 787, 509, 519), (454, 463, 507, 517), (790, 786, 499, 514), (743, 740, 504, 515), (460, 468, 501, 516), (789, 785, 503, 512), (734, 463, 508, 741), (773, 462, 509, 787), (746, 741, 508, 518), (455, 466, 506, 520), (791, 788, 505, 521), (745, 742, 510, 522), (783, 789, 512, 497), (472, 460, 516, 495), (738, 743, 515, 498), (784, 790, 514, 493), (737, 744, 511, 496), (475, 458, 513, 494), (740, 745, 522, 504), (786, 791, 521, 499), (470, 455, 520, 500), (739, 746, 518, 502), (468, 454, 517, 501), (785, 792, 519, 503), (499, 521, 455, 470), (575, 577, 536, 534), (502, 518, 454, 468), (835, 487, 478, 841), (573, 575, 534, 532), (788, 510, 462, 773), (748, 551, 446, 731), (563, 573, 532, 526), (582, 546, 444, 568), (580, 543, 442, 569), (617, 431, 486, 623), (630, 540, 446, 618), (632, 547, 447, 628), (605, 428, 484, 626), (636, 587, 540, 630), (593, 588, 543, 580), (793, 440, 541, 794), (568, 444, 544, 581), (628, 447, 539, 631), (731, 446, 540, 747), (608, 425, 547, 632), (561, 434, 546, 582), (726, 426, 551, 748), (774, 471, 548, 795), (569, 442, 550, 583), (618, 446, 551, 633), (776, 474, 557, 796), (566, 443, 556, 584), (565, 441, 555, 585), (615, 429, 553, 634), (728, 430, 554, 749), (616, 432, 554, 635), (528, 565, 585, 559), (529, 566, 584, 558), (438, 569, 583, 549), (524, 561, 582, 552), (436, 568, 581, 542), (589, 593, 580, 545), (545, 580, 569, 438), (552, 582, 568, 436), (437, 453, 573, 563), (453, 461, 575, 573), (461, 469, 577, 575), (433, 657, 664, 560), (780, 798, 595, 464), (531, 533, 574, 571), (530, 567, 572, 452), (533, 535, 576, 574), (525, 562, 570, 450), (560, 664, 661, 523), (525, 531, 571, 562), (452, 572, 563, 526), (549, 583, 560, 523), (558, 584, 564, 527), (591, 594, 565, 528), (450, 570, 566, 529), (559, 585, 567, 530), (542, 581, 594, 591), (527, 564, 593, 589), (564, 439, 588, 593), (614, 430, 587, 636), (794, 541, 590, 797), (581, 544, 592, 594), (631, 539, 586, 637), (747, 540, 587, 750), (798, 799, 537, 595), (751, 752, 602, 597), (469, 653, 651, 577), (601, 646, 647, 640), (638, 629, 579, 596), (624, 638, 596, 465), (799, 800, 600, 537), (752, 753, 604, 602), (640, 642, 603, 601), (639, 469, 625), (800, 801, 610, 600), (753, 754, 612, 604), (642, 644, 611, 603), (641, 643, 609, 598), (629, 641, 598, 579), (802, 644, 610, 801), (755, 645, 612, 754), (643, 641, 599), (600, 610, 644, 642), (537, 600, 642, 640), (595, 537, 640, 650, 639), (544, 631, 637, 592), (439, 614, 636, 588), (464, 595, 639, 625), (443, 616, 635, 556), (441, 615, 634, 555), (442, 618, 633, 550), (434, 608, 632, 546), (444, 628, 631, 544), (588, 636, 630, 543), (435, 605, 626, 482), (546, 632, 628, 444), (543, 630, 618, 442), (445, 617, 623, 480), (606, 667, 657, 433), (456, 464, 625, 622), (451, 459, 621, 619), (459, 467, 624, 621), (427, 448, 620, 613), (435, 451, 619, 605), (448, 456, 622, 620), (555, 634, 617, 445), (482, 626, 616, 443), (592, 637, 615, 441), (556, 635, 614, 439), (550, 633, 606, 433), (480, 623, 613, 437), (426, 656, 667, 606), (639, 650, 649, 653), (650, 640, 649), (646, 601, 648), (649, 640, 647), (646, 652, 651, 647), (653, 469, 639), (652, 646, 648, 654), (653, 649, 647, 651), (652, 577, 651), (665, 673, 479, 658), (667, 675, 578, 657), (656, 627, 675, 667), (657, 578, 672, 664), (757, 758, 666, 663), (804, 805, 665, 662), (803, 806, 670, 659), (805, 807, 673, 665), (561, 665, 658, 434), (774, 803, 659, 471), (692, 678, 682, 693), (690, 679, 685, 691), (677, 669, 686, 671), (811, 808, 680, 689), (764, 761, 679, 690), (691, 685, 678, 692), (658, 479, 676, 668), (668, 676, 538, 655), (758, 760, 674, 666), (756, 759, 627, 656), (685, 704, 698, 678), (686, 705, 696, 660), (809, 813, 702, 683), (683, 702, 697, 669), (679, 699, 704, 685), (762, 766, 703, 684), (763, 762, 684, 694), (695, 683, 669, 677), (810, 809, 683, 695), (671, 686, 660, 688), (676, 671, 688, 538), (807, 810, 695, 673), (673, 695, 677, 479), (760, 763, 694, 674), (675, 691, 692, 578), (759, 764, 690, 627), (806, 811, 689, 670), (479, 677, 671, 676), (627, 690, 691, 675), (578, 692, 693, 672), (812, 814, 708, 700), (765, 767, 707, 699), (704, 712, 706, 698), (705, 713, 687, 696), (813, 815, 710, 702), (702, 710, 681, 697), (761, 765, 699, 679), (808, 812, 700, 680), (669, 697, 705, 686), (678, 698, 701, 682), (824, 716, 720, 827), (820, 714, 724, 825), (833, 816, 718, 821), (831, 769, 717, 822), (823, 723, 716, 824), (825, 724, 715, 826), (697, 681, 713, 705), (698, 706, 709, 701), (766, 768, 711, 703), (699, 707, 712, 704), (819, 816, 715, 724), (818, 817, 714, 721), (771, 770, 719, 722), (772, 769, 718, 725), (770, 772, 725, 719), (817, 819, 724, 714), (830, 771, 722, 828), (822, 717, 723, 823), (829, 721, 714, 820), (832, 818, 721, 829), (827, 720, 771, 830), (716, 723, 772, 770), (723, 717, 769, 772), (720, 716, 770, 771), (701, 709, 768, 766), (821, 718, 769, 831), (680, 700, 765, 761), (700, 708, 767, 765), (670, 689, 764, 759), (672, 693, 763, 760), (693, 682, 762, 763), (682, 701, 766, 762), (659, 670, 759, 756), (664, 672, 760, 758), (689, 680, 761, 764), (661, 664, 758, 757), (643, 755, 754, 609), (598, 609, 754, 753), (579, 598, 753, 752), (596, 579, 752, 751), (541, 747, 750, 590), (474, 728, 749, 557), (471, 726, 748, 548), (440, 731, 747, 541), (548, 748, 731, 440), (503, 519, 746, 739), (501, 517, 745, 740), (497, 512, 744, 737), (495, 516, 743, 738), (517, 507, 742, 745), (519, 509, 741, 746), (462, 734, 741, 509), (516, 501, 740, 743), (850, 497, 737, 854), (512, 503, 739, 744), (839, 489, 736, 842), (848, 495, 738, 855), (428, 449, 730, 727), (457, 465, 733, 732), (449, 457, 732, 730), (465, 596, 751, 733), (510, 742, 734, 462), (557, 749, 729, 476), (590, 750, 728, 474), (838, 491, 735, 843), (471, 659, 756, 726), (828, 722, 818, 832), (719, 725, 819, 817), (722, 719, 817, 818), (725, 718, 816, 819), (826, 715, 816, 833), (660, 696, 812, 808), (703, 711, 815, 813), (696, 687, 814, 812), (538, 688, 811, 806), (674, 694, 810, 807), (694, 684, 809, 810), (684, 703, 813, 809), (688, 660, 808, 811), (425, 655, 803, 774), (666, 674, 807, 805), (655, 538, 806, 803), (663, 666, 805, 804), (645, 802, 801, 612), (604, 612, 801, 800), (602, 604, 800, 799), (597, 602, 799, 798), (539, 794, 797, 586), (485, 597, 798, 780), (429, 776, 796, 553), (425, 774, 795, 547), (447, 793, 794, 539), (505, 788, 773, 466), (500, 520, 792, 785), (504, 522, 791, 786), (498, 515, 790, 784), (494, 513, 789, 783), (522, 510, 788, 791), (466, 773, 787, 506), (513, 500, 785, 789), (515, 504, 786, 790), (520, 506, 787, 792), (847, 498, 784, 856), (851, 494, 783, 857), (840, 488, 781, 844), (836, 492, 782, 845), (586, 797, 776, 429), (553, 796, 777, 431), (481, 483, 779, 778), (483, 485, 780, 779), (547, 795, 793, 447), (473, 481, 778, 775), (687, 826, 833, 814), (711, 828, 832, 815), (708, 821, 831, 767), (709, 827, 830, 768), (815, 832, 829, 710), (710, 829, 820, 681), (707, 822, 823, 712), (768, 830, 828, 711), (713, 825, 826, 687), (712, 823, 824, 706), (767, 831, 822, 707), (814, 833, 821, 708), (681, 820, 825, 713), (706, 824, 827, 709), (476, 836, 845, 777), (427, 840, 844, 775), (473, 838, 843, 727), (432, 839, 842, 729), (431, 835, 841, 486), (486, 841, 840, 427), (775, 844, 838, 473), (729, 842, 836, 476), (484, 834, 839, 432), (777, 845, 835, 431), (428, 837, 834, 484), (727, 843, 837, 428), (488, 851, 857, 781), (492, 847, 856, 782), (489, 848, 855, 736), (491, 850, 854, 735), (782, 856, 852, 487), (478, 853, 851, 488), (735, 854, 849, 490), (781, 857, 850, 491), (736, 855, 847, 492), (477, 846, 848, 489), (490, 849, 846, 477), (487, 852, 853, 478), (858, 866, 867), (859, 869, 867), (858, 870, 866), (859, 872, 869), (860, 873, 868), (861, 875, 871), (859, 874, 872), (860, 876, 873), (862, 880, 877), (863, 882, 878), (879, 882, 863), (882, 865, 880), (882, 880, 878), (878, 880, 862), (880, 865, 881), (880, 881, 877), (877, 881, 864), (875, 879, 863), (876, 863, 878), (876, 878, 873), (873, 878, 862), (874, 862, 877), (874, 877, 872), (872, 877, 864), (875, 863, 876), (875, 876, 871), (871, 876, 860), (873, 862, 874), (873, 874, 868), (868, 874, 859), (870, 861, 871), (870, 871, 866), (866, 871, 860), (866, 860, 868), (866, 868, 867), (867, 868, 859), (875, 861, 879), (726, 471, 887, 893), (434, 561, 890, 886), (726, 893, 884, 426), (560, 889, 888, 523), (471, 774, 894, 887), (606, 891, 885, 433), (606, 426, 884, 891), (524, 561, 890), (434, 886, 892, 608), (425, 883, 894, 774), (608, 892, 883, 425), (560, 433, 885, 889), (900, 901, 897, 902), (909, 908, 899, 906), (911, 910, 896, 904), (886, 913, 916, 892), (913, 912, 903, 898), (915, 895, 907, 914), (916, 905, 895, 915), (911, 904, 897, 901), (908, 914, 907, 899), (909, 906, 896, 910), (913, 898, 905, 916), (893, 909, 910, 884), (887, 894, 914, 908), (891, 911, 901, 885), (892, 916, 915, 883), (883, 915, 914, 894), (886, 890, 912, 913), (891, 884, 910, 911), (893, 887, 908, 909), (889, 885, 901, 900), (900, 902, 903), (903, 912, 900)])
me_cube.polygons.foreach_set('material_index', [0, 0, 0, 0, 0, 0, 0, 0, 0, 0, 0, 0, 0, 0, 0, 0, 0, 0, 0, 0, 0, 0, 0, 0, 0, 0, 0, 0, 0, 0, 0, 0, 0, 0, 0, 0, 0, 0, 0, 0, 0, 0, 0, 0, 0, 0, 0, 0, 0, 0, 0, 0, 0, 0, 0, 0, 0, 0, 0, 0, 0, 0, 0, 0, 0, 0, 0, 0, 0, 0, 0, 0, 0, 0, 0, 0, 0, 0, 0, 0, 0, 0, 0, 0, 0, 0, 0, 0, 0, 0, 0, 0, 0, 0, 0, 0, 0, 0, 0, 0, 0, 0, 0, 0, 0, 0, 0, 0, 0, 0, 0, 0, 0, 0, 0, 0, 0, 0, 0, 0, 0, 0, 0, 0, 0, 0, 0, 0, 0, 0, 0, 0, 0, 0, 0, 0, 0, 0, 0, 0, 0, 0, 0, 0, 0, 0, 0, 0, 0, 0, 0, 0, 0, 0, 0, 0, 0, 3, 3, 0, 0, 0, 0, 0, 0, 0, 3, 3, 3, 0, 0, 0, 0, 0, 0, 0, 0, 0, 0, 0, 0, 0, 0, 0, 0, 0, 0, 0, 0, 0, 0, 0, 0, 0, 0, 0, 0, 0, 0, 0, 0, 0, 0, 0, 0, 0, 0, 0, 0, 0, 0, 0, 0, 0, 0, 0, 0, 0, 0, 0, 0, 0, 0, 0, 0, 0, 0, 0, 0, 0, 0, 0, 0, 0, 0, 0, 0, 0, 0, 0, 0, 0, 0, 0, 0, 0, 0, 0, 1, 1, 1, 1, 1, 1, 0, 0, 0, 0, 1, 1, 1, 1, 1, 1, 1, 1, 1, 1, 1, 1, 1, 1, 1, 1, 1, 1, 1, 1, 1, 1, 1, 1, 1, 1, 0, 1, 0, 0, 0, 0, 0, 0, 0, 0, 3, 3, 3, 0, 0, 0, 0, 0, 0, 0, 0, 0, 0, 0, 0, 0, 0, 0, 0, 0, 0, 0, 0, 3, 0, 0, 0, 0, 0, 1, 1, 1, 1, 1, 0, 1, 1, 0, 0, 0, 0, 0, 0, 0, 0, 0, 0, 0, 0, 0, 0, 0, 0, 0, 0, 0, 0, 0, 0, 0, 0, 0, 0, 0, 0, 0, 0, 0, 0, 0, 0, 0, 0, 0, 1, 1, 1, 1, 1, 1, 1, 1, 1, 1, 1, 1, 1, 1, 0, 0, 0, 0, 0, 0, 0, 0, 0, 0, 0, 0, 0, 0, 0, 0, 0, 0, 0, 0, 0, 0, 0, 0, 2, 2, 2, 2, 2, 2, 2, 2, 2, 2, 2, 2, 2, 2, 2, 2, 2, 2, 2, 2, 2, 2, 2, 4, 4, 4, 4, 4, 4, 4, 4, 4, 4, 4, 4, 4, 4, 4, 4, 4, 4, 4, 4, 4, 4, 4, 4, 4, 4, 4, 4, 4, 4, 4, 4, 4, 4, 0, 0, 0, 0, 0, 0, 0, 0, 0, 0, 0, 0, 0, 0, 0, 0, 0, 0, 0, 0, 0, 0, 0, 0, 0, 0, 0, 0, 0, 0, 0, 0, 0, 0, 0, 0, 0, 0, 0, 0, 0, 0, 0, 0, 0, 0, 0, 0, 0, 0, 0, 0, 0, 0, 0, 0, 0, 0, 0, 0, 0, 0, 0, 0, 0, 0, 0, 0, 0, 0, 0, 0, 0, 0, 0, 0, 0, 0, 0, 0, 0, 0, 0, 0, 0, 0, 0, 0, 0, 0, 0, 0, 0, 0, 0, 0, 0, 0, 0, 0, 0, 0, 0, 0, 0, 0, 0, 0, 0, 0, 0, 0, 0, 0, 0, 0, 0, 0, 0, 0, 0, 0, 0, 0, 0, 0, 0, 0, 0, 0, 0, 0, 0, 0, 0, 0, 0, 0, 0, 0, 0, 0, 0, 0, 0, 0, 0, 0, 0, 0, 0, 0, 0, 0, 0, 0, 0, 3, 3, 0, 0, 0, 0, 0, 0, 0, 3, 3, 0, 0, 3, 0, 0, 0, 0, 0, 0, 0, 0, 0, 0, 0, 0, 0, 0, 0, 0, 0, 0, 0, 0, 0, 0, 0, 0, 0, 0, 0, 0, 0, 0, 0, 0, 0, 0, 0, 0, 0, 0, 0, 0, 0, 0, 0, 0, 0, 0, 0, 0, 0, 0, 0, 0, 0, 0, 0, 0, 0, 0, 0, 0, 0, 0, 0, 0, 0, 0, 0, 0, 0, 0, 0, 0, 0, 0, 0, 0, 0, 0, 0, 1, 1, 1, 1, 1, 1, 0, 0, 0, 0, 1, 1, 1, 1, 1, 1, 1, 1, 1, 1, 1, 1, 1, 1, 1, 1, 1, 1, 1, 1, 1, 1, 1, 1, 1, 1, 0, 1, 0, 0, 0, 0, 0, 0, 0, 0, 3, 3, 3, 3, 0, 0, 0, 0, 0, 0, 0, 0, 0, 0, 0, 0, 0, 0, 0, 0, 0, 0, 0, 0, 3, 0, 0, 0, 0, 0, 1, 1, 1, 1, 1, 0, 1, 1, 0, 0, 0, 0, 0, 0, 0, 0, 0, 0, 0, 0, 0, 0, 0, 0, 0, 0, 0, 0, 0, 0, 0, 0, 0, 0, 0, 0, 0, 0, 0, 0, 0, 0, 0, 0, 0, 0, 1, 1, 1, 1, 1, 1, 1, 1, 1, 1, 1, 1, 1, 1, 0, 0, 0, 0, 0, 0, 0, 0, 0, 0, 0, 0, 0, 0, 0, 0, 0, 0, 0, 0, 0, 0, 0, 0, 2, 2, 2, 2, 2, 2, 2, 2, 2, 2, 2, 2, 2, 2, 2, 2, 2, 2, 2, 2, 2, 2, 2, 2, 2, 2, 2, 2, 2, 2, 2, 2, 2, 2, 2, 2, 2, 4, 4, 4, 4, 4, 4, 4, 4, 4, 4, 4, 4, 4, 4, 4, 4, 4, 4, 4, 4, 4, 4, 4, 4, 4, 4, 4, 4, 4, 4, 4, 4, 4, 4])
me_cube.materials.append(mat_body)
me_cube.materials.append(mat_feet)
me_cube.materials.append(mat_face)
me_cube.materials.append(mat_hair)
me_cube.materials.append(mat_cloth)
me_cube.use_remesh_preserve_volume = False
me_cube.use_remesh_preserve_attributes = False
me_cube.use_mirror_vertex_groups = False
me_cube.update()
me_cube_001 = bpy.data.meshes.new('Cube.001')
me_cube_001.from_pydata([(-0.1704, 0.4202, 1.677), (-0.0394, 0.4202, 1.673), (-0.2117, 0.3491, 1.712), (-0.2457, 0.3959, 2.198), (-0.2223, 0.4071, 1.926), (-0.1957, 0.3842, 2.317), (-0.04025, 0.428, 1.519), (-0.1835, 0.436, 1.54), (-0.2117, 0.6433, 1.808), (-0.2358, 0.5483, 1.644), (-0.1694, 0.6817, 1.882), (-0.03247, 0.6536, 0.9122), (-0.115, 0.6537, 0.9264), (-0.124, 0.7153, 1.124), (-0.142, 0.6959, 1.01), (-0.09779, 0.7213, 1.175), (0.1704, 0.4202, 1.677), (0.0, 0.4958, 2.267), (0.0, 0.4202, 1.671), (0.0394, 0.4202, 1.673), (0.0, 0.507, 1.886), (0.0, 0.5072, 1.88), (0.0, 0.4777, 2.389), (0.0, 0.5071, 1.882), (0.0, 0.4961, 2.166), (0.0, 0.496, 2.263), (0.0, 0.4788, 2.383), (0.0, 0.4784, 2.385), (0.2117, 0.3491, 1.712), (0.2457, 0.3959, 2.198), (0.2223, 0.4071, 1.926), (0.1957, 0.3842, 2.317), (0.0, 0.429, 1.517), (0.04025, 0.428, 1.519), (0.0, 0.4283, 1.516), (0.0, 0.7262, 1.916), (0.1835, 0.436, 1.54), (0.2117, 0.6433, 1.808), (0.2358, 0.5483, 1.644), (0.1694, 0.6817, 1.882), (0.0, 0.6545, 0.9113), (0.03247, 0.6536, 0.9122), (0.0, 0.7084, 0.9898), (0.0, 0.6543, 0.9105), (0.0, 0.7085, 0.9906), (0.0, 0.7087, 0.9922), (0.0, 0.7283, 1.11), (0.0, 0.7365, 1.15), (0.0, 0.7368, 1.152), (0.0, 0.7397, 1.204), (0.0, 0.7396, 1.201), (0.0, 0.7396, 1.202), (0.115, 0.6537, 0.9264), (0.124, 0.7153, 1.124), (0.142, 0.6959, 1.01), (0.09779, 0.7213, 1.175)], [], [(18, 21, 23, 1), (1, 23, 20, 0), (17, 22, 5, 3), (0, 20, 4, 2), (20, 17, 3, 4), (7, 9, 14, 12), (8, 10, 15, 13), (6, 7, 12, 11), (32, 6, 11, 40), (10, 35, 49, 15), (9, 8, 13, 14), (18, 1, 32, 34), (5, 22, 35, 10), (1, 0, 6, 32), (0, 2, 7, 6), (3, 5, 10, 8), (2, 4, 9, 7), (4, 3, 8, 9), (40, 11, 45, 44), (48, 13, 15, 49), (11, 12, 14, 45), (45, 14, 13, 48), (18, 19, 23, 21), (21, 23, 25, 24), (19, 16, 20, 23), (24, 25, 27, 26), (23, 20, 17, 25), (25, 17, 22, 27), (17, 29, 31, 22), (16, 28, 30, 20), (20, 30, 29, 17), (36, 52, 54, 38), (37, 53, 55, 39), (33, 41, 52, 36), (32, 40, 41, 33), (39, 55, 49, 35), (34, 43, 40, 32), (38, 54, 53, 37), (18, 34, 32, 19), (31, 39, 35, 22), (19, 32, 33, 16), (16, 33, 36, 28), (29, 37, 39, 31), (28, 36, 38, 30), (30, 38, 37, 29), (43, 42, 44, 40), (42, 46, 47, 44), (40, 44, 45, 41), (46, 50, 51, 47), (44, 47, 48, 45), (47, 51, 49, 48), (48, 49, 55, 53), (41, 45, 54, 52), (45, 48, 53, 54)])
me_cube_001.materials.append(mat_hair)
me_cube_001.use_remesh_preserve_volume = False
me_cube_001.use_remesh_preserve_attributes = False
me_cube_001.use_mirror_vertex_groups = False
me_cube_001.update()
arm_armature = bpy.data.armatures.new('Armature')  # bones are not reproduced

# ---- objects
ob_armature = bpy.data.objects.new('Armature', arm_armature)
ob_body = bpy.data.objects.new('Body', me_cube)
ob_hair = bpy.data.objects.new('Hair', me_cube_001)

# ---- transforms, parenting, visibility, modifiers, constraints
ob_armature.location = (0.0, 0.7968, 0.0)
ob_armature.show_in_front = True
ob_armature.lineart.crease_threshold = 0.0
ob_body.parent = ob_armature
ob_body.matrix_parent_inverse = Matrix(((1.0, 0.0, 0.0, 0.0), (0.0, 1.0, 0.0, -0.7968), (0.0, 0.0, 1.0, 0.0), (0.0, 0.0, 0.0, 1.0)))
ob_body.location = (0.0, 0.0, 0.0)
ob_body.scale = (4.449, 4.449, 4.449)
ob_body.lock_rotations_4d = False
ob_body.empty_display_type = 'ARROWS'
ob_body.lineart.crease_threshold = 0.0
_vg = ob_body.vertex_groups.new(name='Spine_Base')
for _i, _w in zip([0, 1, 4, 5, 8, 9, 12, 13, 14, 15, 16, 17, 18, 19, 20, 42, 45, 47, 53, 96, 97, 98, 99, 100, 101, 102, 103, 104, 105, 106, 107, 108, 109, 110, 111, 112, 115, 116, 117, 119, 120, 121, 131, 132, 133, 134, 135, 136, 137, 138, 139, 140, 141, 142, 143, 152, 153, 155, 156, 157, 158, 159, 169, 171, 172, 173, 174, 175, 176, 177, 178, 194, 197, 259, 261, 264, 280, 281, 282, 283, 288, 304, 306, 323, 324, 325, 326, 327, 396, 397, 398, 399, 400, 401, 402, 403, 404, 405, 406, 407, 408, 409, 410, 411, 412, 413, 414, 415, 416, 417, 418, 419, 420, 421, 422, 423, 424, 425, 426, 429, 430, 433, 434, 436, 438, 439, 440, 441, 442, 443, 444, 445, 446, 447, 450, 471, 474, 476, 482, 523, 524, 527, 528, 529, 539, 540, 541, 542, 543, 544, 545, 546, 547, 548, 549, 550, 551, 552, 553, 554, 555, 556, 557, 558, 559, 560, 561, 564, 565, 566, 568, 569, 570, 580, 581, 582, 583, 584, 585, 586, 587, 588, 589, 590, 591, 592, 593, 594, 606, 608, 614, 615, 616, 617, 618, 628, 630, 631, 632, 633, 634, 635, 636, 637, 658, 661, 662, 663, 664, 726, 728, 731, 747, 748, 749, 750, 757, 758, 774, 776, 793, 794, 795, 796, 797, 804, 883, 884, 885, 886, 887, 888, 889, 890, 891, 892, 893, 894, 895, 896, 897, 898, 899, 900, 901, 902, 903, 904, 905, 906, 907, 908, 909, 910, 911, 912, 913, 914, 915, 916], [0.1743, 0.1524, 0.06483, 0.5898, 0.2382, 0.3528, 0.7296, 0.7153, 0.06428, 0.7733, 0.1053, 0.7007, 0.003062, 0.7123, 0.6442, 0.1426, 0.2155, 0.006688, 0.01529, 0.2671, 0.735, 0.555, 0.8331, 0.2762, 0.8087, 0.7022, 0.6061, 0.6313, 0.4464, 0.0219, 0.1026, 0.02566, 0.2785, 0.07713, 0.3825, 0.6969, 0.7939, 0.05574, 0.09136, 0.7437, 0.8328, 0.0137, 0.8804, 0.2778, 0.8677, 0.7129, 0.2086, 0.01923, 0.1976, 0.7229, 0.8373, 0.4486, 0.1868, 0.8841, 0.1355, 0.1715, 0.2126, 0.6758, 0.06694, 0.05875, 0.00285, 0.7647, 0.6813, 0.784, 0.2774, 0.7402, 0.5557, 0.02792, 0.1945, 0.7743, 0.1933, 0.003621, 0.01642, 0.148, 0.4379, 0.7251, 0.7068, 0.5111, 0.09216, 0.6682, 0.01286, 0.1546, 0.1209, 0.6863, 0.3963, 0.6563, 0.05339, 0.303, 0.2701, 0.2166, 0.3021, 0.4249, 0.211, 0.2432, 0.3105, 0.2091, 0.2265, 0.3096, 0.307, 0.3075, 0.313, 0.3079, 0.2965, 0.3095, 0.3152, 0.307, 0.3113, 0.3072, 0.3086, 0.2896, 0.2865, 0.2864, 0.2897, 0.3293, 0.2945, 0.302, 0.3148, 0.1743, 0.1524, 0.06483, 0.5898, 0.2382, 0.3528, 0.7537, 0.84, 0.7296, 0.7153, 0.06428, 0.7733, 0.1053, 0.7007, 0.003062, 0.7123, 0.6442, 0.01504, 0.1426, 0.2155, 0.006688, 0.01529, 0.5308, 0.8273, 0.8073, 0.05903, 0.09492, 0.2671, 0.735, 0.555, 0.2785, 0.8331, 0.2762, 0.8868, 0.8087, 0.7022, 0.6061, 0.7307, 0.6313, 0.4464, 0.8776, 0.0219, 0.1026, 0.02566, 0.2785, 0.07713, 0.1631, 0.01991, 0.3825, 0.6969, 0.7939, 0.05574, 0.09136, 0.7437, 0.8328, 0.0137, 0.8804, 0.2778, 0.8677, 0.7129, 0.2086, 0.01923, 0.1976, 0.7229, 0.8373, 0.891, 0.4486, 0.199, 0.1868, 0.8841, 0.1355, 0.1715, 0.2126, 0.6758, 0.06694, 0.05875, 0.00285, 0.7647, 0.6813, 0.784, 0.2774, 0.7402, 0.5557, 0.02792, 0.1945, 0.7743, 0.1933, 0.003621, 0.5874, 0.6683, 0.9258, 0.01642, 0.148, 0.4379, 0.7251, 0.7068, 0.5111, 0.09216, 0.6682, 0.7437, 0.01286, 0.1546, 0.1209, 0.6863, 0.3963, 0.6563, 0.05339, 0.303, 0.8513, 0.2701, 0.2166, 0.3021, 0.4249, 0.211, 0.3772, 0.3283, 0.5685, 0.2432, 0.3105, 0.2091, 0.2265, 0.3096, 0.307, 0.3075, 0.313, 0.3079, 0.3065, 0.2965, 0.3095, 0.3152, 0.307, 0.3113, 0.3072, 0.3086, 0.2896, 0.2865, 0.2864, 0.2897, 0.3408, 0.3293, 0.2945, 0.302, 0.3148]): _vg.add([_i], _w, 'REPLACE')
_vg = ob_body.vertex_groups.new(name='Spine_Upper')
for _i, _w in zip([2, 3, 4, 5, 6, 7, 10, 11, 12, 13, 14, 15, 16, 17, 18, 19, 20, 22, 23, 24, 45, 47, 48, 49, 51, 53, 55, 57, 58, 60, 63, 96, 97, 98, 99, 100, 101, 102, 103, 106, 107, 108, 109, 110, 113, 114, 115, 116, 117, 118, 119, 121, 122, 123, 124, 125, 131, 132, 133, 135, 136, 137, 138, 139, 140, 141, 142, 143, 151, 154, 155, 156, 157, 158, 159, 160, 161, 164, 167, 169, 171, 172, 173, 175, 176, 177, 178, 260, 261, 262, 263, 264, 269, 280, 281, 282, 283, 306, 307, 312, 323, 324, 325, 326, 327, 361, 362, 363, 364, 366, 367, 368, 369, 372, 373, 375, 379, 380, 382, 383, 427, 428, 429, 430, 431, 432, 435, 436, 437, 439, 440, 441, 442, 443, 444, 445, 446, 447, 449, 450, 451, 452, 453, 474, 476, 477, 478, 480, 482, 484, 486, 487, 489, 492, 525, 526, 527, 528, 529, 530, 531, 532, 533, 539, 540, 541, 542, 543, 544, 545, 546, 547, 548, 552, 553, 554, 555, 556, 557, 558, 559, 562, 563, 564, 565, 566, 567, 568, 570, 571, 572, 573, 574, 580, 581, 582, 584, 585, 586, 587, 588, 589, 590, 591, 592, 593, 594, 605, 613, 614, 615, 616, 617, 618, 619, 620, 623, 626, 628, 630, 631, 632, 634, 635, 636, 637, 727, 728, 729, 730, 731, 736, 747, 748, 749, 750, 776, 777, 782, 793, 794, 795, 796, 797, 834, 835, 836, 837, 839, 840, 841, 842, 845, 846, 848, 852, 853, 855, 856], [0.06229, 0.06697, 0.5757, 0.3288, 0.2414, 0.1727, 0.5087, 0.3707, 0.2196, 0.1549, 0.7672, 0.01169, 0.7599, 0.2459, 0.6702, 0.07662, 0.273, 0.03033, 0.1207, 0.06185, 0.6099, 0.2167, 0.02697, 0.05042, 0.5068, 0.6833, 0.1302, 0.1413, 0.05279, 0.03366, 0.02252, 0.621, 0.139, 0.3493, 0.0597, 0.6634, 0.05426, 0.05998, 0.0289, 0.4097, 0.6387, 0.7222, 0.6449, 0.5334, 0.6316, 0.5524, 0.1701, 0.8287, 0.8149, 0.7535, 0.2164, 0.772, 0.1851, 0.6453, 0.07194, 0.001063, 0.03327, 0.6766, 0.03264, 0.7268, 0.7877, 0.6552, 0.169, 0.07593, 0.4539, 0.7402, 0.05351, 0.794, 0.1993, 0.1774, 0.2545, 0.6802, 0.6166, 0.5055, 0.05926, 0.0802, 0.02812, 0.2973, 0.3658, 0.2484, 0.1103, 0.6379, 0.05218, 0.5903, 0.6458, 0.1347, 0.7011, 0.006277, 0.4555, 0.1796, 0.006187, 0.09705, 0.04147, 0.1852, 0.008843, 0.6074, 0.2341, 0.6189, 0.2243, 0.04483, 0.2102, 0.5055, 0.04765, 0.4588, 0.5835, 0.07504, 0.1164, 0.08894, 0.01074, 0.09267, 0.01632, 0.09338, 0.09481, 0.1078, 0.006715, 0.0131, 0.02348, 0.02071, 0.01223, 0.01008, 0.06229, 0.06697, 0.5757, 0.3288, 0.2414, 0.1727, 0.5087, 0.2082, 0.3707, 0.2196, 0.1549, 0.7672, 0.01169, 0.7599, 0.2459, 0.6702, 0.07662, 0.273, 0.03033, 0.7845, 0.1207, 0.6667, 0.06185, 0.6099, 0.2167, 0.02697, 0.05042, 0.5068, 0.6833, 0.1302, 0.1413, 0.05279, 0.03366, 0.02252, 0.6535, 0.5814, 0.1588, 0.8298, 0.8189, 0.7667, 0.2011, 0.07429, 0.001815, 0.621, 0.139, 0.3493, 0.6792, 0.0597, 0.6634, 0.02673, 0.05426, 0.05998, 0.0289, 0.02706, 0.4097, 0.6387, 0.7222, 0.6449, 0.5334, 0.775, 0.7991, 0.6316, 0.5524, 0.1701, 0.8287, 0.8149, 0.7535, 0.2164, 0.772, 0.1851, 0.6453, 0.07194, 0.001063, 0.03327, 0.6766, 0.03264, 0.7268, 0.7877, 0.6552, 0.169, 0.07593, 0.04858, 0.4539, 0.7488, 0.7402, 0.05351, 0.794, 0.1993, 0.1774, 0.2545, 0.6802, 0.6166, 0.5055, 0.05926, 0.0802, 0.02812, 0.2973, 0.3658, 0.2484, 0.1103, 0.6379, 0.05218, 0.5903, 0.6458, 0.1347, 0.7011, 0.006277, 0.4555, 0.1796, 0.006187, 0.09705, 0.04147, 0.1852, 0.008843, 0.6074, 0.2341, 0.6189, 0.2243, 0.04483, 0.2102, 0.5055, 0.04765, 0.4588, 0.5835, 0.07504, 0.1164, 0.08894, 0.01074, 0.09267, 0.01632, 0.09338, 0.09481, 0.1078, 0.006715, 0.0131, 0.02348, 0.02071, 0.01223, 0.01008]): _vg.add([_i], _w, 'REPLACE')
_vg = ob_body.vertex_groups.new(name='Neck')
for _i, _w in zip([10, 11, 18, 21, 22, 23, 24, 27, 28, 30, 32, 35, 36, 38, 51, 52, 54, 56, 113, 114, 118, 122, 123, 124, 125, 126, 127, 128, 136, 151, 154, 160, 161, 162, 163, 164, 165, 166, 179, 263, 265, 266, 308, 309, 310, 435, 437, 445, 448, 449, 451, 452, 453, 456, 457, 459, 461, 464, 465, 467, 480, 481, 483, 485, 525, 526, 530, 531, 532, 533, 534, 535, 536, 559, 562, 563, 567, 571, 572, 573, 574, 575, 576, 577, 585, 605, 613, 619, 620, 621, 622, 623, 624, 625, 638, 730, 732, 733, 778, 779, 780], [0.06881, 0.08314, 0.01363, 0.08556, 0.07442, 0.3768, 0.5256, 0.1757, 0.3057, 0.1294, 0.1539, 0.05244, 0.07181, 0.08735, 0.05962, 0.04906, 0.3242, 0.07862, 0.08655, 0.1352, 0.0286, 0.3432, 0.08397, 0.6652, 0.1011, 0.2301, 0.08813, 0.01472, 0.001301, 0.01726, 0.02912, 0.1702, 0.212, 0.1752, 0.1431, 0.01002, 0.07019, 0.04664, 0.005066, 0.06624, 0.3238, 0.07932, 0.05041, 0.3054, 0.07068, 0.06881, 0.08314, 0.01363, 0.08556, 0.07442, 0.3768, 0.08509, 0.5256, 0.1757, 0.3057, 0.1294, 0.1539, 0.05244, 0.07181, 0.08735, 0.05962, 0.04906, 0.3242, 0.07862, 0.08655, 0.1383, 0.02807, 0.352, 0.6657, 0.09005, 0.3894, 0.07888, 0.03354, 0.001125, 0.08655, 0.1352, 0.0286, 0.3432, 0.08397, 0.6652, 0.1011, 0.2301, 0.08813, 0.01472, 0.001301, 0.01726, 0.02912, 0.1702, 0.212, 0.1752, 0.1431, 0.01002, 0.07019, 0.04664, 0.005066, 0.06624, 0.3238, 0.07932, 0.05041, 0.3054, 0.07068]): _vg.add([_i], _w, 'REPLACE')
_vg = ob_body.vertex_groups.new(name='Head')
for _i, _w in zip([10, 11, 21, 22, 23, 24, 27, 28, 30, 32, 35, 36, 38, 40, 52, 54, 56, 94, 113, 114, 122, 124, 125, 126, 127, 128, 130, 144, 145, 146, 147, 148, 149, 150, 151, 160, 161, 162, 163, 165, 166, 170, 179, 180, 181, 182, 183, 184, 185, 186, 187, 188, 189, 190, 263, 265, 266, 284, 285, 286, 308, 309, 310, 328, 329, 330, 385, 386, 387, 388, 389, 390, 391, 392, 393, 394, 395, 435, 437, 448, 449, 451, 453, 456, 457, 459, 461, 464, 465, 467, 469, 481, 483, 485, 525, 526, 531, 532, 533, 534, 535, 536, 537, 562, 563, 571, 573, 574, 575, 576, 577, 579, 595, 596, 597, 598, 599, 600, 601, 602, 603, 604, 605, 607, 609, 610, 611, 612, 619, 620, 621, 622, 624, 625, 629, 638, 639, 640, 641, 642, 643, 644, 645, 646, 647, 648, 649, 650, 651, 652, 653, 654, 730, 732, 733, 751, 752, 753, 754, 755, 778, 779, 780, 798, 799, 800, 801, 802, 858, 859, 860, 861, 862, 863, 864, 865, 866, 867, 868, 869, 870, 871, 872, 873, 874, 875, 876, 877, 878, 879, 880, 881, 882], [0.03832, 0.003601, 0.08157, 0.08225, 0.2056, 0.1333, 0.6434, 0.4932, 0.7422, 0.7557, 0.897, 0.8742, 0.8305, 0.9652, 0.06425, 0.4863, 0.8672, 0.996, 0.04813, 0.007605, 0.2227, 0.1147, 0.7927, 0.7096, 0.8276, 0.953, 0.9941, 0.9804, 0.9741, 0.9802, 0.9969, 0.9981, 0.9958, 0.9979, 0.003705, 0.1553, 0.1294, 0.6571, 0.7242, 0.8704, 0.9119, 0.9813, 0.9498, 0.9886, 0.9973, 0.9895, 0.9988, 0.9963, 0.9955, 0.9953, 0.9949, 0.9879, 0.9871, 0.9884, 0.07823, 0.478, 0.8646, 0.9759, 0.9947, 0.9973, 0.06526, 0.4996, 0.875, 0.98, 0.9959, 0.9981, 1.0, 1.0, 1.0, 1.0, 1.0, 1.0, 1.0, 1.0, 1.0, 1.0, 1.0, 0.03832, 0.003601, 0.08157, 0.08225, 0.2056, 0.1333, 0.6434, 0.4932, 0.7422, 0.7557, 0.897, 0.8742, 0.8305, 0.9652, 0.06425, 0.4863, 0.8672, 0.03825, 0.006822, 0.1924, 0.1112, 0.8129, 0.5579, 0.841, 0.9435, 0.996, 0.04813, 0.007605, 0.2227, 0.1147, 0.7927, 0.7096, 0.8276, 0.953, 0.9941, 0.9804, 0.9741, 0.9802, 0.9969, 0.9921, 0.9981, 0.9986, 0.9958, 0.9995, 0.9979, 0.003705, 1.0, 0.9991, 0.9998, 0.9996, 0.9999, 0.1553, 0.1294, 0.6571, 0.7242, 0.8704, 0.9119, 0.9813, 0.9498, 0.9886, 0.9973, 0.9895, 0.9988, 0.9978, 0.9997, 0.9995, 0.9963, 0.9955, 0.9965, 0.9953, 0.9949, 0.9879, 0.9871, 0.9884, 0.9862, 0.07823, 0.478, 0.8646, 0.9759, 0.9947, 0.9973, 0.9995, 0.9988, 0.06526, 0.4996, 0.875, 0.98, 0.9959, 0.9981, 0.9999, 0.9998, 1.0, 1.0, 1.0, 1.0, 1.0, 1.0, 1.0, 1.0, 1.0, 1.0, 1.0, 1.0, 1.0, 1.0, 1.0, 1.0, 1.0, 1.0, 1.0, 1.0, 1.0, 1.0, 1.0, 1.0, 1.0]): _vg.add([_i], _w, 'REPLACE')
_vg = ob_body.vertex_groups.new(name='Shoulder.L')
for _i, _w in zip([2, 3, 4, 6, 7, 10, 11, 14, 16, 18, 21, 22, 23, 24, 27, 28, 30, 32, 35, 36, 38, 43, 44, 45, 46, 47, 48, 49, 51, 52, 53, 54, 55, 56, 57, 58, 59, 60, 61, 62, 63, 65, 66, 67, 96, 106, 107, 108, 109, 110, 113, 114, 116, 117, 118, 121, 122, 123, 124, 125, 126, 127, 135, 136, 137, 140, 141, 151, 154, 156, 157, 158, 160, 161, 162, 163, 164, 165, 166, 167, 172, 175, 176, 178, 260, 261, 262, 263, 265, 266, 268, 269, 270, 271, 282, 305, 306, 307, 308, 309, 310, 311, 312, 324, 326, 327, 361, 362, 363, 364, 365, 366, 367, 368, 369, 370, 371, 372, 373, 374, 375, 376, 377, 378, 379, 380, 381, 382, 383, 384, 435, 437, 450, 451, 452, 453, 480, 525, 526, 528, 529, 530, 531, 532, 533, 535, 559, 562, 563, 565, 567, 570, 571, 572, 573, 585], [0.8314, 0.8329, 0.161, 0.3384, 0.4728, 0.3107, 0.441, 0.08534, 0.07453, 0.1805, 0.8024, 0.7869, 0.2431, 0.2443, 0.1694, 0.1819, 0.09351, 0.07329, 0.04139, 0.04126, 0.05687, 0.05996, 0.9722, 0.07115, 0.03291, 0.2888, 0.321, 0.239, 0.323, 0.8673, 0.182, 0.1778, 0.6609, 0.04883, 0.5743, 0.08335, 0.4677, 0.1263, 0.4638, 0.509, 0.04925, 0.02814, 0.009239, 0.04457, 0.03361, 0.2514, 0.1283, 0.1335, 0.01792, 0.1572, 0.1417, 0.1818, 0.02992, 0.02705, 0.09379, 0.08878, 0.1262, 0.1483, 0.07473, 0.05385, 0.02636, 0.05499, 0.0001812, 0.07409, 0.05958, 0.005752, 0.007027, 0.6753, 0.6807, 0.1295, 0.206, 0.2954, 0.5664, 0.6008, 0.1414, 0.1182, 0.5272, 0.04364, 0.01819, 0.4733, 0.01221, 0.213, 0.07888, 0.0392, 0.9032, 0.02128, 0.4102, 0.8154, 0.182, 0.04828, 0.4921, 0.1024, 0.01394, 0.006179, 0.1409, 0.9507, 0.109, 0.2878, 0.8697, 0.1848, 0.04988, 0.4656, 0.0645, 0.011, 0.1981, 0.03192, 0.5484, 0.1805, 0.1226, 0.7516, 0.9143, 0.2754, 0.7344, 0.3849, 0.2166, 0.8375, 0.8974, 0.1439, 0.1826, 0.01614, 0.07557, 0.1979, 0.1063, 0.1771, 0.0514, 0.1412, 0.1434, 0.0653, 0.03229, 0.119, 0.007392, 0.006571, 0.06047, 0.04057, 0.09511, 0.007656, 0.0055, 0.09386, 0.1102, 0.01635, 0.004687, 0.06455, 0.1216, 0.07247, 0.01932, 0.01101, 0.05137, 0.0624, 0.06797, 0.0085, 0.04054, 0.03457, 0.1123, 0.06152, 0.06971, 0.02341]): _vg.add([_i], _w, 'REPLACE')
_vg = ob_body.vertex_groups.new(name='Arm_Upper.L')
for _i, _w in zip([2, 3, 4, 6, 7, 10, 11, 14, 16, 18, 29, 31, 39, 41, 43, 45, 46, 47, 48, 49, 51, 53, 55, 57, 58, 59, 60, 61, 62, 63, 64, 65, 66, 67, 68, 69, 70, 71, 72, 73, 74, 75, 82, 83, 84, 85, 86, 87, 92, 93, 96, 106, 107, 108, 110, 137, 140, 151, 154, 156, 157, 158, 164, 167, 172, 175, 176, 178, 260, 261, 262, 268, 269, 270, 271, 272, 273, 276, 277, 282, 305, 306, 307, 311, 312, 313, 314, 315, 316, 319, 320, 321, 324, 326, 327, 361, 362, 363, 364, 365, 366, 367, 368, 369, 370, 371, 372, 373, 374, 375, 376, 377, 378, 379, 380, 381, 382, 383, 384], [0.08973, 0.07478, 0.182, 0.3874, 0.3244, 0.002763, 0.0248, 0.04189, 0.01231, 0.05218, 0.9763, 0.9818, 0.7248, 0.6438, 0.9228, 0.08257, 0.9397, 0.4597, 0.6325, 0.7021, 0.04316, 0.03054, 0.1801, 0.2576, 0.855, 0.5165, 0.8236, 0.5214, 0.4903, 0.9075, 0.9548, 0.9512, 0.9481, 0.9447, 0.9748, 0.9683, 0.8266, 0.2394, 0.8879, 0.1966, 0.02549, 0.9532, 0.9855, 0.9758, 0.9774, 0.978, 0.9906, 0.9837, 0.0001093, 0.01817, 0.04005, 0.2876, 0.1156, 0.05173, 0.221, 0.06684, 0.008173, 0.04304, 0.0614, 0.0979, 0.09242, 0.1331, 0.1055, 0.09318, 0.006772, 0.1249, 0.06089, 0.02774, 0.04543, 0.02041, 0.3793, 0.5026, 0.8432, 0.9632, 0.9521, 0.06799, 0.9332, 0.9862, 0.9771, 0.1464, 8.194e-05, 0.1357, 0.4562, 0.5327, 0.8802, 0.9729, 0.9656, 0.08157, 0.9176, 0.9718, 0.9876, 0.001917, 0.01544, 0.2785, 0.03977, 0.3607, 0.6864, 0.7739, 0.2084, 0.08166, 0.6156, 0.2252, 0.5059, 0.6721, 0.1438, 0.09335, 0.7322, 0.7831, 0.9378, 0.886, 0.7884, 0.8919, 0.8064, 0.9047, 0.8172, 0.8515, 0.8971, 0.9232, 0.8774]): _vg.add([_i], _w, 'REPLACE')
_vg = ob_body.vertex_groups.new(name='Arm_Lower.L')
for _i, _w in zip([25, 26, 33, 34, 37, 39, 41, 70, 71, 72, 73, 74, 75, 76, 77, 78, 79, 80, 81, 88, 89, 90, 91, 92, 93, 267, 272, 273, 274, 275, 278, 279, 303, 315, 316, 317, 318, 321, 322], [0.9955, 0.9885, 1.0, 1.0, 1.0, 0.275, 0.3559, 0.1731, 0.7605, 0.1119, 0.8034, 0.9622, 0.04306, 0.9997, 1.0, 0.9999, 1.0, 1.0, 0.9993, 0.9808, 0.9986, 1.001, 1.002, 0.9749, 0.9659, 1.0, 0.932, 0.06661, 1.0, 0.9997, 0.9769, 0.9993, 1.0, 0.9184, 0.08213, 1.0, 0.9997, 0.974, 1.002]): _vg.add([_i], _w, 'REPLACE')
_vg = ob_body.vertex_groups.new(name='Shoulder.R.001')
for _i, _w in zip([10, 11, 23, 24, 51, 113, 114, 116, 118, 121, 122, 123, 124, 136, 427, 428, 429, 431, 432, 435, 437, 441, 443, 445, 448, 449, 450, 451, 452, 453, 456, 457, 459, 461, 464, 465, 467, 472, 473, 474, 475, 476, 477, 478, 480, 481, 482, 483, 484, 485, 486, 487, 488, 489, 490, 491, 492, 494, 495, 496, 525, 526, 528, 529, 530, 531, 532, 533, 535, 539, 553, 554, 555, 556, 557, 559, 562, 563, 565, 566, 567, 570, 571, 572, 573, 574, 575, 576, 584, 585, 586, 590, 592, 605, 613, 615, 616, 617, 619, 620, 621, 622, 623, 624, 625, 626, 631, 634, 635, 637, 727, 728, 729, 730, 732, 733, 735, 736, 737, 738, 749, 775, 776, 777, 778, 779, 780, 781, 782, 794, 796, 797, 834, 835, 836, 837, 838, 839, 840, 841, 842, 843, 844, 845, 846, 847, 848, 849, 850, 851, 852, 853, 854, 855, 856, 857], [0.007392, 0.006571, 0.04057, 0.007656, 0.0055, 0.0624, 0.06797, 0.0085, 0.04054, 0.03457, 0.1123, 0.06152, 0.06971, 0.02341, 0.8314, 0.8329, 0.161, 0.3384, 0.4728, 0.3107, 0.441, 0.08534, 0.07453, 0.1805, 0.8024, 0.7869, 0.06047, 0.2431, 0.09511, 0.2443, 0.1694, 0.1819, 0.09351, 0.07329, 0.04139, 0.04126, 0.05687, 0.05996, 0.9722, 0.07115, 0.03291, 0.2888, 0.321, 0.239, 0.323, 0.8673, 0.182, 0.1778, 0.6609, 0.04883, 0.5743, 0.08335, 0.4677, 0.1263, 0.4638, 0.509, 0.04925, 0.02814, 0.009239, 0.04457, 0.09386, 0.1102, 0.01635, 0.004687, 0.06455, 0.1216, 0.07247, 0.01932, 0.01101, 0.03361, 0.2514, 0.1283, 0.1335, 0.01792, 0.1572, 0.05137, 0.1417, 0.1818, 0.02992, 0.02705, 0.09379, 0.08878, 0.1262, 0.1483, 0.07473, 0.05385, 0.02636, 0.05499, 0.0001812, 0.07409, 0.05958, 0.005752, 0.007027, 0.6753, 0.6807, 0.1295, 0.206, 0.2954, 0.5664, 0.6008, 0.1414, 0.1182, 0.5272, 0.04364, 0.01819, 0.4733, 0.01221, 0.213, 0.07888, 0.0392, 0.9032, 0.02128, 0.4102, 0.8154, 0.182, 0.04828, 0.4921, 0.1024, 0.01394, 0.006179, 0.1409, 0.9507, 0.109, 0.2878, 0.8697, 0.1848, 0.04988, 0.4656, 0.0645, 0.011, 0.1981, 0.03192, 0.5484, 0.1805, 0.1226, 0.7516, 0.9143, 0.2754, 0.7344, 0.3849, 0.2166, 0.8375, 0.8974, 0.1439, 0.1826, 0.01614, 0.07557, 0.1979, 0.1063, 0.1771, 0.0514, 0.1412, 0.1434, 0.0653, 0.03229, 0.119]): _vg.add([_i], _w, 'REPLACE')
_vg = ob_body.vertex_groups.new(name='Arm_Upper.R.001')
for _i, _w in zip([427, 428, 429, 431, 432, 435, 437, 441, 443, 445, 458, 460, 468, 470, 472, 474, 475, 476, 477, 478, 480, 482, 484, 486, 487, 488, 489, 490, 491, 492, 493, 494, 495, 496, 497, 498, 499, 500, 501, 502, 503, 504, 511, 512, 513, 514, 515, 516, 521, 522, 539, 553, 554, 555, 557, 586, 590, 605, 613, 615, 616, 617, 623, 626, 631, 634, 635, 637, 727, 728, 729, 735, 736, 737, 738, 739, 740, 743, 744, 749, 775, 776, 777, 781, 782, 783, 784, 785, 786, 789, 790, 791, 794, 796, 797, 834, 835, 836, 837, 838, 839, 840, 841, 842, 843, 844, 845, 846, 847, 848, 849, 850, 851, 852, 853, 854, 855, 856, 857], [0.08973, 0.07478, 0.182, 0.3874, 0.3244, 0.002763, 0.0248, 0.04189, 0.01231, 0.05218, 0.9763, 0.9818, 0.7248, 0.6438, 0.9228, 0.08257, 0.9397, 0.4597, 0.6325, 0.7021, 0.04316, 0.03054, 0.1801, 0.2576, 0.855, 0.5165, 0.8236, 0.5214, 0.4903, 0.9075, 0.9548, 0.9512, 0.9481, 0.9447, 0.9748, 0.9683, 0.8266, 0.2394, 0.8879, 0.1966, 0.02549, 0.9532, 0.9855, 0.9758, 0.9774, 0.978, 0.9906, 0.9837, 0.0001093, 0.01817, 0.04005, 0.2876, 0.1156, 0.05173, 0.221, 0.06684, 0.008173, 0.04304, 0.0614, 0.0979, 0.09242, 0.1331, 0.1055, 0.09318, 0.006772, 0.1249, 0.06089, 0.02774, 0.04543, 0.02041, 0.3793, 0.5026, 0.8432, 0.9632, 0.9521, 0.06799, 0.9332, 0.9862, 0.9771, 0.1464, 8.194e-05, 0.1357, 0.4562, 0.5327, 0.8802, 0.9729, 0.9656, 0.08157, 0.9176, 0.9718, 0.9876, 0.001917, 0.01544, 0.2785, 0.03977, 0.3607, 0.6864, 0.7739, 0.2084, 0.08166, 0.6156, 0.2252, 0.5059, 0.6721, 0.1438, 0.09335, 0.7322, 0.7831, 0.9378, 0.886, 0.7884, 0.8919, 0.8064, 0.9047, 0.8172, 0.8515, 0.8971, 0.9232, 0.8774]): _vg.add([_i], _w, 'REPLACE')
_vg = ob_body.vertex_groups.new(name='Arm_Lower.R.001')
for _i, _w in zip([454, 455, 462, 463, 466, 468, 470, 499, 500, 501, 502, 503, 504, 505, 506, 507, 508, 509, 510, 517, 518, 519, 520, 521, 522, 734, 739, 740, 741, 742, 745, 746, 773, 785, 786, 787, 788, 791, 792], [0.9955, 0.9885, 1.0, 1.0, 1.0, 0.275, 0.3559, 0.1731, 0.7605, 0.1119, 0.8034, 0.9622, 0.04306, 0.9997, 1.0, 0.9999, 1.0, 1.0, 0.9993, 0.9808, 0.9986, 1.001, 1.002, 0.9749, 0.9659, 1.0, 0.932, 0.06661, 1.0, 0.9997, 0.9769, 0.9993, 1.0, 0.9184, 0.08213, 1.0, 0.9997, 0.974, 1.002]): _vg.add([_i], _w, 'REPLACE')
_vg = ob_body.vertex_groups.new(name='Leg_Upper.L')
for _i, _w in zip([0, 1, 5, 8, 9, 13, 15, 17, 19, 20, 42, 97, 98, 99, 101, 102, 103, 104, 105, 111, 112, 120, 131, 133, 134, 138, 139, 140, 142, 152, 153, 155, 159, 169, 171, 173, 174, 177, 191, 192, 193, 194, 195, 197, 198, 199, 200, 201, 259, 261, 264, 280, 281, 283, 287, 288, 304, 323, 324, 325, 331, 332, 396, 397, 398, 399, 400, 401, 402, 403, 404, 405, 406, 407, 408, 409, 410, 411, 412, 413, 414, 415, 416, 417, 418, 419, 420, 421, 422, 423, 424, 426, 433, 434, 438, 442, 523, 524, 545, 549, 550, 552, 560, 561, 569, 580, 582, 583, 589, 606, 608, 633, 661, 662, 663, 665, 726, 757, 804, 883, 884, 885, 886, 887, 888, 889, 890, 891, 892, 893, 894, 895, 896, 897, 898, 899, 900, 901, 902, 903, 904, 905, 906, 907, 908, 909, 910, 911, 912, 913, 914, 915, 916], [0.7933, 0.8124, 0.02683, 0.6845, 0.6089, 0.1051, 0.1636, 0.006768, 0.1913, 0.04225, 0.8285, 0.1022, 0.04441, 0.08423, 0.1168, 0.221, 0.338, 0.3016, 0.5069, 0.4764, 0.2453, 0.09452, 0.04625, 0.06082, 0.1841, 0.08138, 0.06484, 0.0203, 0.02366, 0.7873, 0.755, 0.01408, 0.1541, 0.03178, 0.0831, 0.1904, 0.3945, 0.06675, 0.992, 0.9942, 0.936, 0.9352, 0.9851, 0.8889, 0.8868, 0.9341, 0.9637, 0.9633, 0.8201, 0.009773, 0.1579, 0.07994, 0.4401, 0.06409, 0.9891, 0.9035, 0.8154, 0.07313, 0.008579, 0.2788, 0.9865, 0.9224, 0.6345, 0.6702, 0.477, 0.4309, 0.6991, 0.6094, 0.5835, 0.689, 0.6864, 0.4047, 0.4058, 0.3987, 0.3963, 0.4068, 0.4124, 0.389, 0.3862, 0.403, 0.401, 0.4065, 0.4062, 0.476, 0.4732, 0.4682, 0.4472, 0.3986, 0.4711, 0.4593, 0.434, 0.01175, 0.07483, 0.01415, 0.06909, 0.007996, 0.2324, 0.08554, 0.02082, 0.1292, 0.05178, 0.03126, 0.1384, 0.05423, 0.04806, 0.0009847, 0.004467, 0.09129, 0.004703, 0.02454, 0.001592, 0.007087, 0.2017, 0.1585, 0.02171, 0.01668, 0.003077, 0.1247, 0.07122, 0.08928, 0.1086, 0.2174, 0.1391, 0.08408, 0.3097, 0.334, 0.2138, 0.1434, 0.1002, 0.0969, 0.08089, 0.2809, 0.2824, 0.2891, 0.2859, 0.2805, 0.3445, 0.2866, 0.2968, 0.2938, 0.2852, 0.2829, 0.2816, 0.2804, 0.2295, 0.2355, 0.2407, 0.2584, 0.3272, 0.2672, 0.2294, 0.2336, 0.2462]): _vg.add([_i], _w, 'REPLACE')
_vg = ob_body.vertex_groups.new(name='Leg_Lower.L')
for _i, _w in zip([50, 95, 129, 168, 193, 194, 196, 197, 198, 199, 202, 203, 204, 205, 206, 207, 208, 209, 210, 211, 212, 213, 214, 215, 216, 217, 218, 219, 220, 221, 222, 223, 224, 225, 226, 227, 228, 229, 230, 231, 232, 233, 234, 235, 236, 237, 238, 239, 240, 241, 242, 243, 244, 245, 246, 288, 289, 290, 291, 292, 293, 294, 295, 296, 297, 298, 332, 333, 334, 335, 336, 337, 338, 339, 340, 341, 342, 355], [0.9796, 0.9844, 0.9842, 0.9879, 0.02016, 0.006523, 0.9957, 0.06819, 0.06027, 0.02403, 0.9849, 0.989, 0.9994, 0.9737, 0.9782, 0.9819, 0.992, 0.9858, 0.9992, 0.9994, 0.9987, 0.9974, 0.07825, 0.9974, 0.981, 0.9935, 0.9996, 0.9916, 0.1268, 0.9995, 0.9996, 0.9997, 0.9998, 0.9995, 0.9992, 0.9992, 0.9991, 0.8231, 0.4427, 0.9765, 0.9497, 0.9095, 0.945, 0.4416, 0.8758, 0.9807, 0.7318, 0.5168, 0.5043, 0.5034, 0.5159, 0.108, 0.5303, 0.5163, 0.08327, 0.0574, 0.9891, 0.9772, 0.9984, 0.9965, 0.9992, 0.9996, 0.9404, 0.9295, 0.5077, 0.5173, 0.03459, 0.9873, 0.9803, 0.9965, 0.9872, 0.9991, 0.9995, 0.8753, 0.7032, 0.307, 0.3376, 0.01159]): _vg.add([_i], _w, 'REPLACE')
_vg = ob_body.vertex_groups.new(name='Foot.L')
for _i, _w in zip([214, 220, 229, 230, 232, 233, 234, 235, 236, 238, 239, 240, 241, 242, 243, 244, 245, 246, 247, 248, 249, 250, 251, 252, 253, 254, 255, 256, 257, 258, 295, 296, 297, 298, 299, 300, 301, 302, 339, 340, 341, 342, 343, 344, 345, 346, 347, 348, 349, 350, 351, 352, 353, 354, 355, 356, 357, 358, 359, 360], [0.9217, 0.8732, 0.1769, 0.5573, 0.05025, 0.09049, 0.055, 0.5584, 0.1242, 0.2682, 0.4832, 0.4957, 0.4966, 0.4841, 0.892, 0.4697, 0.4837, 0.9167, 0.999, 0.9993, 0.9997, 0.9983, 0.9993, 0.9993, 0.9991, 0.9985, 0.9982, 0.9997, 0.9992, 0.9995, 0.05956, 0.07046, 0.4923, 0.4827, 0.999, 0.9995, 0.9989, 0.9995, 0.1247, 0.2968, 0.693, 0.6624, 0.9993, 0.9991, 0.9984, 0.9994, 0.9962, 0.9876, 0.9766, 0.9925, 0.9929, 0.9953, 0.9983, 0.9785, 0.9692, 1.005, 0.9753, 0.9789, 0.9912, 0.9976]): _vg.add([_i], _w, 'REPLACE')
_vg = ob_body.vertex_groups.new(name='Leg_Upper.R.001')
for _i, _w in zip([1, 8, 9, 15, 104, 111, 112, 120, 131, 133, 134, 152, 153, 174, 198, 259, 396, 397, 398, 399, 400, 401, 402, 403, 404, 405, 406, 407, 408, 409, 410, 411, 412, 413, 414, 415, 416, 417, 418, 419, 420, 421, 422, 423, 424, 425, 426, 430, 433, 434, 438, 440, 442, 444, 446, 447, 471, 523, 524, 540, 541, 543, 545, 546, 547, 548, 549, 550, 551, 552, 560, 561, 569, 580, 582, 583, 587, 588, 589, 590, 593, 606, 608, 614, 618, 628, 630, 632, 633, 636, 655, 656, 657, 658, 659, 661, 662, 663, 664, 665, 666, 667, 668, 726, 728, 731, 747, 748, 750, 756, 757, 758, 774, 793, 794, 795, 803, 804, 805, 883, 884, 885, 886, 887, 888, 889, 890, 891, 892, 893, 894, 895, 896, 897, 898, 899, 900, 901, 902, 903, 904, 905, 906, 907, 908, 909, 910, 911, 912, 913, 914, 915, 916], [0.01175, 0.07483, 0.01415, 0.007996, 0.05178, 0.1384, 0.05423, 0.04806, 0.0009847, 0.004467, 0.09129, 0.02454, 0.001592, 0.007087, 0.01668, 0.003077, 0.08928, 0.1086, 0.2174, 0.1391, 0.08408, 0.1434, 0.1002, 0.0969, 0.08089, 0.2809, 0.2824, 0.2891, 0.2859, 0.2805, 0.2866, 0.2968, 0.2938, 0.2852, 0.2829, 0.2816, 0.2804, 0.2295, 0.2355, 0.2407, 0.2584, 0.2672, 0.2294, 0.2336, 0.2462, 0.7933, 0.8124, 0.02683, 0.6845, 0.6089, 0.06909, 0.1051, 0.1636, 0.006768, 0.1913, 0.04225, 0.8285, 0.2324, 0.08554, 0.1022, 0.04441, 0.08423, 0.02082, 0.1168, 0.221, 0.338, 0.1292, 0.3016, 0.5069, 0.03126, 0.4764, 0.2453, 0.09452, 0.04625, 0.06082, 0.1841, 0.08138, 0.06484, 0.004703, 0.0203, 0.02366, 0.7873, 0.755, 0.01408, 0.1541, 0.03178, 0.0831, 0.1904, 0.3945, 0.06675, 0.992, 0.9942, 0.936, 0.9352, 0.9851, 0.2017, 0.1585, 0.02171, 0.8889, 0.8868, 0.9341, 0.9637, 0.9633, 0.8201, 0.009773, 0.1579, 0.07994, 0.4401, 0.06409, 0.9891, 0.1247, 0.9035, 0.8154, 0.07313, 0.008579, 0.2788, 0.9865, 0.07122, 0.9224, 0.6345, 0.6702, 0.477, 0.4309, 0.6991, 0.3097, 0.334, 0.2138, 0.6094, 0.5835, 0.689, 0.6864, 0.4047, 0.4058, 0.3987, 0.3963, 0.4068, 0.3445, 0.4124, 0.389, 0.3862, 0.403, 0.401, 0.4065, 0.4062, 0.476, 0.4732, 0.4682, 0.4472, 0.3272, 0.3986, 0.4711, 0.4593, 0.434]): _vg.add([_i], _w, 'REPLACE')
_vg = ob_body.vertex_groups.new(name='Leg_Lower.R.001')
for _i, _w in zip([479, 538, 578, 627, 657, 658, 660, 664, 665, 666, 669, 670, 671, 672, 673, 674, 675, 676, 677, 678, 679, 680, 681, 682, 683, 684, 685, 686, 687, 688, 689, 690, 691, 692, 693, 694, 695, 696, 697, 698, 699, 700, 701, 702, 703, 704, 705, 706, 707, 708, 709, 710, 711, 712, 713, 758, 759, 760, 761, 762, 763, 764, 765, 766, 767, 768, 805, 806, 807, 808, 809, 810, 811, 812, 813, 814, 815, 828], [0.9796, 0.9844, 0.9842, 0.9879, 0.02016, 0.006523, 0.9957, 0.06819, 0.06027, 0.02403, 0.9849, 0.989, 0.9994, 0.9737, 0.9782, 0.9819, 0.992, 0.9858, 0.9992, 0.9994, 0.9987, 0.9974, 0.07825, 0.9974, 0.981, 0.9935, 0.9996, 0.9916, 0.1268, 0.9995, 0.9996, 0.9997, 0.9998, 0.9995, 0.9992, 0.9992, 0.9991, 0.8231, 0.4427, 0.9765, 0.9497, 0.9095, 0.945, 0.4416, 0.8758, 0.9807, 0.7318, 0.5168, 0.5043, 0.5034, 0.5159, 0.108, 0.5303, 0.5163, 0.08327, 0.0574, 0.9891, 0.9772, 0.9984, 0.9965, 0.9992, 0.9996, 0.9404, 0.9295, 0.5077, 0.5173, 0.03459, 0.9873, 0.9803, 0.9965, 0.9872, 0.9991, 0.9995, 0.8753, 0.7032, 0.307, 0.3376, 0.01159]): _vg.add([_i], _w, 'REPLACE')
_vg = ob_body.vertex_groups.new(name='Foot.R.001')
for _i, _w in zip([681, 687, 696, 697, 699, 700, 701, 702, 703, 705, 706, 707, 708, 709, 710, 711, 712, 713, 714, 715, 716, 717, 718, 719, 720, 721, 722, 723, 724, 725, 765, 766, 767, 768, 769, 770, 771, 772, 812, 813, 814, 815, 816, 817, 818, 819, 820, 821, 822, 823, 824, 825, 826, 827, 828, 829, 830, 831, 832, 833], [0.9217, 0.8732, 0.1769, 0.5573, 0.05025, 0.09049, 0.055, 0.5584, 0.1242, 0.2682, 0.4832, 0.4957, 0.4966, 0.4841, 0.892, 0.4697, 0.4837, 0.9167, 0.999, 0.9993, 0.9997, 0.9983, 0.9993, 0.9993, 0.9991, 0.9985, 0.9982, 0.9997, 0.9992, 0.9995, 0.05956, 0.07046, 0.4923, 0.4827, 0.999, 0.9995, 0.9989, 0.9995, 0.1247, 0.2968, 0.693, 0.6624, 0.9993, 0.9991, 0.9984, 0.9994, 0.9962, 0.9876, 0.9766, 0.9925, 0.9929, 0.9953, 0.9983, 0.9785, 0.9692, 1.005, 0.9753, 0.9789, 0.9912, 0.9976]): _vg.add([_i], _w, 'REPLACE')
_vg = ob_body.vertex_groups.new(name='Leg_IK.L')
for _i, _w in zip([231, 232, 234, 236, 239, 240, 241, 242, 243, 244, 245, 296, 297, 298, 340, 341, 342, 354], [0.008585, 5.995e-05, 0.06059, 0.01135, 0.8418, 0.5337, 0.2444, 0.864, 0.002874, 0.6263, 0.7679, 0.05542, 0.421, 0.7884, 0.01474, 0.09881, 0.1248, 0.001298]): _vg.add([_i], _w, 'REPLACE')
_vg = ob_body.vertex_groups.new(name='Leg_Pole.L')
_vg = ob_body.vertex_groups.new(name='Leg_IK.R.001')
for _i, _w in zip([698, 699, 701, 703, 706, 707, 708, 709, 710, 711, 712, 766, 767, 768, 813, 814, 815, 827], [0.008585, 5.995e-05, 0.06059, 0.01135, 0.8418, 0.5337, 0.2444, 0.864, 0.002874, 0.6263, 0.7679, 0.05542, 0.421, 0.7884, 0.01474, 0.09881, 0.1248, 0.001298]): _vg.add([_i], _w, 'REPLACE')
_vg = ob_body.vertex_groups.new(name='Leg_Pole.R.001')
_m = ob_body.modifiers.new('Armature', 'ARMATURE')
_m.object = ob_armature
ob_hair.parent = ob_body
ob_hair.matrix_parent_inverse = Matrix(((0.2248, 0.0, 0.0, 0.0), (0.0, 0.2248, 0.0, 0.0), (0.0, 0.0, 0.2248, 0.0), (0.0, 0.0, 0.0, 1.0)))
ob_hair.location = (0.0, 0.0, 0.0)
ob_hair.scale = (4.449, 4.449, 4.449)
ob_hair.lock_rotations_4d = False
ob_hair.empty_display_type = 'ARROWS'
ob_hair.lineart.crease_threshold = 0.0

# ---- collection membership
col_collection_1.objects.link(ob_armature)
col_collection_1.objects.link(ob_body)
col_collection_1.objects.link(ob_hair)

# ---- scene / render settings (as saved in the file)
scene.frame_start = 1; scene.frame_end = 250; scene.frame_set(1)
scene.render.engine = 'CYCLES'
scene.render.resolution_percentage = 50
scene.render.dither_intensity = 0.0
scene.cycles.use_denoising = False
scene.cycles.samples = 128
scene.cycles.sampling_pattern = 'TABULATED_SOBOL'
scene.cycles.use_adaptive_sampling = False
scene.cycles.use_light_tree = False
scene.cycles.blur_glossy = 0.0
scene.cycles.sample_clamp_indirect = 0.0
scene.view_settings.view_transform = 'Standard'
bpy.context.view_layer.update()

# ---- added for rendering (the .blend has no active camera and no usable light): camera, sun
cam_auto = bpy.data.cameras.new('AutoCamera')
cam_auto.lens = 50.0
cam_auto.sensor_width = 36.0
cam_auto.clip_end = 1000.0
ob_auto_camera = bpy.data.objects.new('AutoCamera', cam_auto)
scene.collection.objects.link(ob_auto_camera)
ob_auto_camera.location = (23.9674, -28.0049, 18.4316)
ob_auto_camera.rotation_euler = (1.09748, -7.21219e-08, 0.694738)
scene.camera = ob_auto_camera
light_auto_sun = bpy.data.lights.new('AutoSun', 'SUN')
light_auto_sun.energy = 3.0
light_auto_sun.angle = 0.0523599
ob_auto_sun = bpy.data.objects.new('AutoSun', light_auto_sun)
scene.collection.objects.link(ob_auto_sun)
ob_auto_sun.rotation_euler = (0.872665, 0.174533, 0.523599)
bpy.context.view_layer.update()
